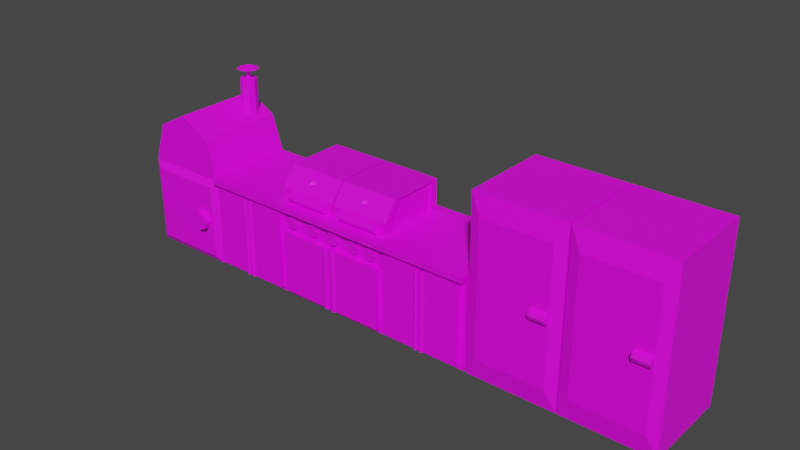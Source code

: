 # Source: kitchenCooker.blend  (saved by Blender 2.80.75; exported with 4.5.12 LTS)
import bpy
from mathutils import Matrix  # noqa: F401  (used for matrix-valued properties, if any)

bpy.ops.wm.read_factory_settings(use_empty=True)
scene = bpy.context.scene
scene.name = 'Scene'

# ---- collections
col_collection = bpy.data.collections.new('Collection'); scene.collection.children.link(col_collection)

# ---- images (referenced by path relative to the original .blend; pixels are not part of the script)
import os
ASSET_DIR = os.environ.get("B2B_ASSET_DIR", "")  # directory of the original .blend (textures are referenced by path, not embedded)
HERE = os.path.dirname(os.path.abspath(__file__))  # packed textures are extracted next to this script under _unpacked/

def load_image(name, relpath, width, height, colorspace="sRGB"):
    """Load a texture the original file referenced (path relative to the .blend, or extracted next to this script)."""
    p = next((c for c in (os.path.join(HERE, relpath), os.path.join(ASSET_DIR, relpath)) if relpath and os.path.exists(c)), "")
    if p:
        img = bpy.data.images.load(p, check_existing=True)
        img.name = name
    else:  # same state as the original file: an image datablock whose file is absent (Cycles renders it pink)
        img = bpy.data.images.new(name, width, height)
        img.source = "FILE"
        img.filepath = "//" + (relpath or name)
    img.colorspace_settings.name = colorspace
    return img
img_imphenziapalette01_png_004 = load_image('ImphenziaPalette01.png.004', 'ImphenziaPalette01.png', 1024, 1024, 'sRGB')
img_imphenziapalette01_png_007 = load_image('ImphenziaPalette01.png.007', 'ImphenziaPalette01.png', 1024, 1024, 'sRGB')
img_imphenziapalette01_png_008 = load_image('ImphenziaPalette01.png.008', 'ImphenziaPalette01.png', 1024, 1024, 'sRGB')
img_imphenziapalette01_png_009 = load_image('ImphenziaPalette01.png.009', 'ImphenziaPalette01.png', 1024, 1024, 'sRGB')
img_imphenziapalette01_png_010 = load_image('ImphenziaPalette01.png.010', 'ImphenziaPalette01.png', 1024, 1024, 'sRGB')

# ---- materials (node trees are filled in below, after node groups)
mat_material_005 = bpy.data.materials.new('Material.005')
mat_material_005.use_transparent_shadow = False
mat_material_005.roughness = 0.5
mat_material_008 = bpy.data.materials.new('Material.008')
mat_material_008.use_transparent_shadow = False
mat_material_008.roughness = 0.5
mat_material_009 = bpy.data.materials.new('Material.009')
mat_material_009.use_transparent_shadow = False
mat_material_009.roughness = 0.5
mat_material_010 = bpy.data.materials.new('Material.010')
mat_material_010.use_transparent_shadow = False
mat_material_010.roughness = 0.5
mat_material_011 = bpy.data.materials.new('Material.011')
mat_material_011.use_transparent_shadow = False
mat_material_011.roughness = 0.5

# ---- material node trees
mat_material_005.use_nodes = True; mat_material_005.node_tree.nodes.clear()
_N = mat_material_005.node_tree.nodes; _L = mat_material_005.node_tree.links
n0 = _N.new('ShaderNodeOutputMaterial'); n0.name = 'Material Output'; n0.location = (380, 180)
n1 = _N.new('ShaderNodeNormalMap'); n1.name = 'Normal Map'; n1.location = (-220, -420)
n1.label = 'Normal/Map'
n1.inputs[0].default_value = 0.14
n2 = _N.new('ShaderNodeTexImage'); n2.name = 'Image Texture'; n2.location = (-220, 480)
n2.image = img_imphenziapalette01_png_004
n2.interpolation = 'Closest'
n3 = _N.new('ShaderNodeBsdfPrincipled'); n3.name = 'Principled BSDF'; n3.location = (80, 180)
n3.distribution = 'GGX'
n3.subsurface_method = 'BURLEY'
n3.inputs[3].default_value = 1.45
n3.inputs[27].default_value = (0.0, 0.0, 0.0, 1.0)
n3.inputs[28].default_value = 1.0
_L.new(n3.outputs[0], n0.inputs[0])
_L.new(n1.outputs[0], n3.inputs[5])
_L.new(n2.outputs[0], n3.inputs[0])
n0.is_active_output = True
mat_material_008.use_nodes = True; mat_material_008.node_tree.nodes.clear()
_N = mat_material_008.node_tree.nodes; _L = mat_material_008.node_tree.links
n0 = _N.new('ShaderNodeOutputMaterial'); n0.name = 'Material Output'; n0.location = (380, 180)
n1 = _N.new('ShaderNodeNormalMap'); n1.name = 'Normal Map'; n1.location = (-220, -420)
n1.label = 'Normal/Map'
n1.inputs[0].default_value = 0.14
n2 = _N.new('ShaderNodeTexImage'); n2.name = 'Image Texture'; n2.location = (-220, 480)
n2.image = img_imphenziapalette01_png_007
n2.interpolation = 'Closest'
n3 = _N.new('ShaderNodeBsdfPrincipled'); n3.name = 'Principled BSDF'; n3.location = (80, 180)
n3.distribution = 'GGX'
n3.subsurface_method = 'BURLEY'
n3.inputs[3].default_value = 1.45
n3.inputs[27].default_value = (0.0, 0.0, 0.0, 1.0)
n3.inputs[28].default_value = 1.0
_L.new(n3.outputs[0], n0.inputs[0])
_L.new(n1.outputs[0], n3.inputs[5])
_L.new(n2.outputs[0], n3.inputs[0])
n0.is_active_output = True
mat_material_009.use_nodes = True; mat_material_009.node_tree.nodes.clear()
_N = mat_material_009.node_tree.nodes; _L = mat_material_009.node_tree.links
n0 = _N.new('ShaderNodeOutputMaterial'); n0.name = 'Material Output'; n0.location = (380, 180)
n1 = _N.new('ShaderNodeNormalMap'); n1.name = 'Normal Map'; n1.location = (-220, -420)
n1.label = 'Normal/Map'
n1.inputs[0].default_value = 0.14
n2 = _N.new('ShaderNodeTexImage'); n2.name = 'Image Texture'; n2.location = (-220, 480)
n2.image = img_imphenziapalette01_png_008
n2.interpolation = 'Closest'
n3 = _N.new('ShaderNodeBsdfPrincipled'); n3.name = 'Principled BSDF'; n3.location = (80, 180)
n3.distribution = 'GGX'
n3.subsurface_method = 'BURLEY'
n3.inputs[3].default_value = 1.45
n3.inputs[27].default_value = (0.0, 0.0, 0.0, 1.0)
n3.inputs[28].default_value = 1.0
_L.new(n3.outputs[0], n0.inputs[0])
_L.new(n1.outputs[0], n3.inputs[5])
_L.new(n2.outputs[0], n3.inputs[0])
n0.is_active_output = True
mat_material_010.use_nodes = True; mat_material_010.node_tree.nodes.clear()
_N = mat_material_010.node_tree.nodes; _L = mat_material_010.node_tree.links
n0 = _N.new('ShaderNodeOutputMaterial'); n0.name = 'Material Output'; n0.location = (380, 180)
n1 = _N.new('ShaderNodeNormalMap'); n1.name = 'Normal Map'; n1.location = (-220, -420)
n1.label = 'Normal/Map'
n1.inputs[0].default_value = 0.14
n2 = _N.new('ShaderNodeTexImage'); n2.name = 'Image Texture'; n2.location = (-220, 480)
n2.image = img_imphenziapalette01_png_009
n2.interpolation = 'Closest'
n3 = _N.new('ShaderNodeBsdfPrincipled'); n3.name = 'Principled BSDF'; n3.location = (80, 180)
n3.distribution = 'GGX'
n3.subsurface_method = 'BURLEY'
n3.inputs[3].default_value = 1.45
n3.inputs[27].default_value = (0.0, 0.0, 0.0, 1.0)
n3.inputs[28].default_value = 1.0
_L.new(n3.outputs[0], n0.inputs[0])
_L.new(n1.outputs[0], n3.inputs[5])
_L.new(n2.outputs[0], n3.inputs[0])
n0.is_active_output = True
mat_material_011.use_nodes = True; mat_material_011.node_tree.nodes.clear()
_N = mat_material_011.node_tree.nodes; _L = mat_material_011.node_tree.links
n0 = _N.new('ShaderNodeOutputMaterial'); n0.name = 'Material Output'; n0.location = (380, 180)
n1 = _N.new('ShaderNodeNormalMap'); n1.name = 'Normal Map'; n1.location = (-220, -420)
n1.label = 'Normal/Map'
n1.inputs[0].default_value = 0.14
n2 = _N.new('ShaderNodeTexImage'); n2.name = 'Image Texture'; n2.location = (-220, 480)
n2.image = img_imphenziapalette01_png_010
n2.interpolation = 'Closest'
n3 = _N.new('ShaderNodeBsdfPrincipled'); n3.name = 'Principled BSDF'; n3.location = (80, 180)
n3.distribution = 'GGX'
n3.subsurface_method = 'BURLEY'
n3.inputs[3].default_value = 1.45
n3.inputs[27].default_value = (0.0, 0.0, 0.0, 1.0)
n3.inputs[28].default_value = 1.0
_L.new(n3.outputs[0], n0.inputs[0])
_L.new(n1.outputs[0], n3.inputs[5])
_L.new(n2.outputs[0], n3.inputs[0])
n0.is_active_output = True

# ---- world
world_world = bpy.data.worlds.new('World'); scene.world = world_world
world_world.use_nodes = True; world_world.node_tree.nodes.clear()
_N = world_world.node_tree.nodes; _L = world_world.node_tree.links
n0 = _N.new('ShaderNodeOutputWorld'); n0.name = 'World Output'; n0.location = (300, 300)
n1 = _N.new('ShaderNodeBackground'); n1.name = 'Background'; n1.location = (10, 300)
n1.inputs[0].default_value = (0.05088, 0.05088, 0.05088, 1.0)
_L.new(n1.outputs[0], n0.inputs[0])
n0.is_active_output = True
world_world.color = (0.05088, 0.05088, 0.05088)
world_world.use_sun_shadow = False
world_world.sun_shadow_jitter_overblur = 0.0

# ---- meshes
me_cube_014 = bpy.data.meshes.new('Cube.014')
me_cube_014.from_pydata([(-0.9059, -1.043, -0.8947), (-0.9059, -1.043, 0.8947), (-0.9059, -0.8119, -0.8947), (-0.9059, -0.8119, 0.8947), (-0.09413, -1.043, -0.8947), (-0.09413, -1.043, 0.8947), (-0.09413, -0.8119, -0.8947), (-0.09413, -0.8119, 0.8947), (-0.06803, -0.9404, -0.9008), (-0.06803, -0.9404, 0.8853), (-0.02765, -0.9617, -0.9008), (-0.02765, -0.9617, 0.8853), (-0.01092, -1.013, -0.9008), (-0.01092, -1.013, 0.8853), (-0.02765, -1.064, -0.9008), (-0.02765, -1.064, 0.8853), (-0.06803, -1.085, -0.9008), (-0.06803, -1.085, 0.8853), (-0.1084, -1.064, -0.9008), (-0.1084, -1.064, 0.8853), (-0.1251, -1.013, -0.9008), (-0.1251, -1.013, 0.8853), (-0.1084, -0.9617, -0.9008), (-0.1084, -0.9617, 0.8853), (0.9059, -1.043, -0.8947), (0.9059, -1.043, 0.8947), (0.9059, -0.8119, -0.8947), (0.9059, -0.8119, 0.8947), (0.09413, -1.043, -0.8947), (0.09413, -1.043, 0.8947), (0.09413, -0.8119, -0.8947), (0.09413, -0.8119, 0.8947), (0.06803, -0.9404, -0.9008), (0.06803, -0.9404, 0.8853), (0.02765, -0.9617, -0.9008), (0.02765, -0.9617, 0.8853), (0.01092, -1.013, -0.9008), (0.01092, -1.013, 0.8853), (0.02765, -1.064, -0.9008), (0.02765, -1.064, 0.8853), (0.06803, -1.085, -0.9008), (0.06803, -1.085, 0.8853), (0.1084, -1.064, -0.9008), (0.1084, -1.064, 0.8853), (0.1251, -1.013, -0.9008), (0.1251, -1.013, 0.8853), (0.1084, -0.9617, -0.9008), (0.1084, -0.9617, 0.8853)], [], [(0, 1, 3, 2), (2, 3, 7, 6), (6, 7, 5, 4), (4, 5, 1, 0), (2, 6, 4, 0), (7, 3, 1, 5), (8, 9, 11, 10), (10, 11, 13, 12), (12, 13, 15, 14), (14, 15, 17, 16), (16, 17, 19, 18), (18, 19, 21, 20), (11, 9, 23, 21, 19, 17, 15, 13), (20, 21, 23, 22), (22, 23, 9, 8), (8, 10, 12, 14, 16, 18, 20, 22), (24, 26, 27, 25), (26, 30, 31, 27), (30, 28, 29, 31), (28, 24, 25, 29), (26, 24, 28, 30), (31, 29, 25, 27), (32, 34, 35, 33), (34, 36, 37, 35), (36, 38, 39, 37), (38, 40, 41, 39), (40, 42, 43, 41), (42, 44, 45, 43), (35, 37, 39, 41, 43, 45, 47, 33), (44, 46, 47, 45), (46, 32, 33, 47), (32, 46, 44, 42, 40, 38, 36, 34)])
_uv = me_cube_014.uv_layers.new(name='UVMap')
_uv.uv.foreach_set('vector', [0.8174, 0.9208, 0.8174, 0.9208, 0.8174, 0.9208, 0.8174, 0.9208, 0.8174, 0.9208, 0.8174, 0.9208, 0.8174, 0.9208, 0.8174, 0.9208, 0.8174, 0.9208, 0.8174, 0.9208, 0.8174, 0.9208, 0.8174, 0.9208, 0.8174, 0.9208, 0.8174, 0.9208, 0.8174, 0.9208, 0.8174, 0.9208, 0.8174, 0.9208, 0.8174, 0.9208, 0.8174, 0.9208, 0.8174, 0.9208, 0.8174, 0.9208, 0.8174, 0.9208, 0.8174, 0.9208, 0.8174, 0.9208, 0.3327, 0.9283, 0.3327, 0.9283, 0.3327, 0.9283, 0.3327, 0.9283, 0.3327, 0.9283, 0.3327, 0.9283, 0.3327, 0.9283, 0.3327, 0.9283, 0.3327, 0.9283, 0.3327, 0.9283, 0.3327, 0.9283, 0.3327, 0.9283, 0.3327, 0.9283, 0.3327, 0.9283, 0.3327, 0.9283, 0.3327, 0.9283, 0.3327, 0.9283, 0.3327, 0.9283, 0.3327, 0.9283, 0.3327, 0.9283, 0.3327, 0.9283, 0.3327, 0.9283, 0.3327, 0.9283, 0.3327, 0.9283, 0.3327, 0.9283, 0.3327, 0.9283, 0.3327, 0.9283, 0.3327, 0.9283, 0.3327, 0.9283, 0.3327, 0.9283, 0.3327, 0.9283, 0.3327, 0.9283, 0.3327, 0.9283, 0.3327, 0.9283, 0.3327, 0.9283, 0.3327, 0.9283, 0.3327, 0.9283, 0.3327, 0.9283, 0.3327, 0.9283, 0.3327, 0.9283, 0.3327, 0.9283, 0.3327, 0.9283, 0.3327, 0.9283, 0.3327, 0.9283, 0.3327, 0.9283, 0.3327, 0.9283, 0.3327, 0.9283, 0.3327, 0.9283, 0.8174, 0.9208, 0.8174, 0.9208, 0.8174, 0.9208, 0.8174, 0.9208, 0.8174, 0.9208, 0.8174, 0.9208, 0.8174, 0.9208, 0.8174, 0.9208, 0.8174, 0.9208, 0.8174, 0.9208, 0.8174, 0.9208, 0.8174, 0.9208, 0.8174, 0.9208, 0.8174, 0.9208, 0.8174, 0.9208, 0.8174, 0.9208, 0.8174, 0.9208, 0.8174, 0.9208, 0.8174, 0.9208, 0.8174, 0.9208, 0.8174, 0.9208, 0.8174, 0.9208, 0.8174, 0.9208, 0.8174, 0.9208, 0.3327, 0.9283, 0.3327, 0.9283, 0.3327, 0.9283, 0.3327, 0.9283, 0.3327, 0.9283, 0.3327, 0.9283, 0.3327, 0.9283, 0.3327, 0.9283, 0.3327, 0.9283, 0.3327, 0.9283, 0.3327, 0.9283, 0.3327, 0.9283, 0.3327, 0.9283, 0.3327, 0.9283, 0.3327, 0.9283, 0.3327, 0.9283, 0.3327, 0.9283, 0.3327, 0.9283, 0.3327, 0.9283, 0.3327, 0.9283, 0.3327, 0.9283, 0.3327, 0.9283, 0.3327, 0.9283, 0.3327, 0.9283, 0.3327, 0.9283, 0.3327, 0.9283, 0.3327, 0.9283, 0.3327, 0.9283, 0.3327, 0.9283, 0.3327, 0.9283, 0.3327, 0.9283, 0.3327, 0.9283, 0.3327, 0.9283, 0.3327, 0.9283, 0.3327, 0.9283, 0.3327, 0.9283, 0.3327, 0.9283, 0.3327, 0.9283, 0.3327, 0.9283, 0.3327, 0.9283, 0.3327, 0.9283, 0.3327, 0.9283, 0.3327, 0.9283, 0.3327, 0.9283, 0.3327, 0.9283, 0.3327, 0.9283, 0.3327, 0.9283, 0.3327, 0.9283])
me_cube_014.materials.append(mat_material_005)
me_cube_014.use_remesh_preserve_volume = False
me_cube_014.use_remesh_preserve_attributes = False
me_cube_014.use_mirror_vertex_groups = False
me_cube_014.update()
me_cube_017 = bpy.data.meshes.new('Cube.017')
me_cube_017.from_pydata([(2.095, -0.5057, 1.155), (2.095, -0.5057, 2.166), (2.095, 0.5057, 1.155), (2.095, 0.5057, 2.166), (3.107, -0.5057, 1.155), (3.107, -0.5057, 2.166), (3.107, 0.5057, 1.155), (3.107, 0.5057, 2.166), (2.095, -0.3117, 3.69), (2.095, 0.5057, 3.69), (3.107, 0.5057, 3.69), (3.107, -0.3117, 3.69), (3.03, -0.4335, 1.661), (2.172, -0.4335, 1.661), (3.03, -0.4547, 1.95), (2.172, -0.4547, 1.95), (3.03, -0.5057, 2.07), (2.172, -0.5057, 2.07), (3.03, -0.5567, 1.95), (2.172, -0.5567, 1.95), (3.03, -0.5779, 1.661), (2.172, -0.5779, 1.661), (3.03, -0.5567, 1.371), (2.172, -0.5567, 1.371), (3.03, -0.5057, 1.251), (2.172, -0.5057, 1.251), (3.03, -0.4547, 1.371), (2.172, -0.4547, 1.371), (2.601, -0.3524, 2.928), (2.601, -0.3689, 2.702), (2.657, -0.4087, 3.154), (2.681, -0.4087, 2.928), (2.657, -0.4087, 2.702), (2.601, -0.4087, 3.248), (2.601, -0.4485, 3.154), (2.601, -0.465, 2.928), (2.601, -0.4485, 2.702), (2.601, -0.4087, 2.608), (2.545, -0.4087, 3.154), (2.521, -0.4087, 2.928), (2.545, -0.4087, 2.702), (2.601, -0.3689, 3.154), (2.006, 0.4003, 1.26), (2.006, -0.4003, 1.26), (2.006, -0.4003, 2.16), (2.006, 0.5057, 2.166), (3.196, 0.4003, 2.166), (3.196, 0.4003, 1.26), (3.196, -0.4003, 1.26), (3.196, -0.4003, 2.16), (2.006, -0.2189, 3.584), (2.006, 0.4003, 3.584), (3.196, 0.4003, 3.584), (3.196, -0.2189, 3.584), (2.006, 0.5057, 1.155), (2.006, -0.5057, 1.155), (2.006, -0.5057, 2.166), (2.006, 0.4003, 2.166), (3.196, 0.5057, 2.166), (3.196, 0.5057, 1.155), (3.196, -0.5057, 1.155), (3.196, -0.5057, 2.166), (2.006, -0.3117, 3.69), (2.006, 0.5057, 3.69), (3.196, 0.5057, 3.69), (3.196, -0.3117, 3.69), (2.051, -0.4003, 2.16), (2.051, 0.4003, 2.166), (3.151, 0.4003, 2.166), (3.151, -0.4003, 2.16), (2.051, 0.4003, 1.26), (2.051, -0.4003, 1.26), (3.151, 0.4003, 1.26), (3.151, -0.4003, 1.26), (2.051, -0.2189, 3.584), (2.051, 0.4003, 3.584), (3.151, 0.4003, 3.584), (3.151, -0.2189, 3.584), (-0.9172, -0.5839, -6.421), (-0.9172, -0.5839, 0.7303), (-0.9172, 0.6296, -6.421), (-0.9172, 0.6296, 0.7303), (5.037, -0.5839, -6.421), (5.037, -0.5839, 0.7303), (5.037, 0.6296, -6.421), (5.037, 0.6296, 0.7303), (-0.9172, -0.6296, 1.155), (-0.9172, 0.6296, 1.155), (5.037, 0.6296, 1.155), (5.037, -0.6296, 1.155), (5.037, -0.6961, 0.7303), (-0.9172, -0.6961, 0.7303), (5.037, -0.6961, 1.155), (-0.9172, -0.6961, 1.155), (2.969, -0.5839, 0.3535), (2.969, -0.6267, 0.3535), (3.063, -0.5839, 0.1968), (3.063, -0.6267, 0.1968), (3.102, -0.5839, -0.1813), (3.102, -0.6267, -0.1813), (3.063, -0.5839, -0.5595), (3.063, -0.6267, -0.5595), (2.969, -0.5839, -0.7161), (2.969, -0.6267, -0.7161), (2.875, -0.5839, -0.5595), (2.875, -0.6267, -0.5595), (2.836, -0.5839, -0.1813), (2.836, -0.6267, -0.1813), (2.875, -0.5839, 0.1968), (2.875, -0.6267, 0.1968), (2.567, -0.5839, 0.3535), (2.567, -0.6267, 0.3535), (2.661, -0.5839, 0.1968), (2.661, -0.6267, 0.1968), (2.7, -0.5839, -0.1813), (2.7, -0.6267, -0.1813), (2.661, -0.5839, -0.5595), (2.661, -0.6267, -0.5595), (2.567, -0.5839, -0.7161), (2.567, -0.6267, -0.7161), (2.473, -0.5839, -0.5595), (2.473, -0.6267, -0.5595), (2.434, -0.5839, -0.1813), (2.434, -0.6267, -0.1813), (2.473, -0.5839, 0.1968), (2.473, -0.6267, 0.1968), (2.081, -0.5839, 0.3535), (2.081, -0.6267, 0.3535), (2.176, -0.5839, 0.1968), (2.176, -0.6267, 0.1968), (2.215, -0.5839, -0.1813), (2.215, -0.6267, -0.1813), (2.176, -0.5839, -0.5595), (2.176, -0.6267, -0.5595), (2.081, -0.5839, -0.7161), (2.081, -0.6267, -0.7161), (1.987, -0.5839, -0.5595), (1.987, -0.6267, -0.5595), (1.948, -0.5839, -0.1813), (1.948, -0.6267, -0.1813), (1.987, -0.5839, 0.1968), (1.987, -0.6267, 0.1968), (1.586, -0.5839, 0.3535), (1.586, -0.6267, 0.3535), (1.68, -0.5839, 0.1968), (1.68, -0.6267, 0.1968), (1.719, -0.5839, -0.1813), (1.719, -0.6267, -0.1813), (1.68, -0.5839, -0.5595), (1.68, -0.6267, -0.5595), (1.586, -0.5839, -0.7161), (1.586, -0.6267, -0.7161), (1.492, -0.5839, -0.5595), (1.492, -0.6267, -0.5595), (1.453, -0.5839, -0.1813), (1.453, -0.6267, -0.1813), (1.492, -0.5839, 0.1968), (1.492, -0.6267, 0.1968), (1.1, -0.5839, 0.3535), (1.1, -0.6267, 0.3535), (1.194, -0.5839, 0.1968), (1.194, -0.6267, 0.1968), (1.233, -0.5839, -0.1813), (1.233, -0.6267, -0.1813), (1.194, -0.5839, -0.5595), (1.194, -0.6267, -0.5595), (1.1, -0.5839, -0.7161), (1.1, -0.6267, -0.7161), (1.006, -0.5839, -0.5595), (1.006, -0.6267, -0.5595), (0.9669, -0.5839, -0.1813), (0.9669, -0.6267, -0.1813), (1.006, -0.5839, 0.1968), (1.006, -0.6267, 0.1968), (-2.553, -0.6688, -5.848), (-2.553, -0.6688, 0.1572), (-2.695, 0.6524, -6.421), (-2.695, 0.6524, 0.7303), (-1.057, -0.6688, -5.848), (-1.057, -0.6688, 0.1572), (-0.9142, 0.6524, -6.421), (-0.9142, 0.6524, 0.7303), (-2.695, -0.6068, -6.421), (-2.695, -0.6068, 0.7303), (-0.9142, -0.6068, 0.7303), (-0.9142, -0.6068, -6.421), (-0.9172, -0.5839, 0.7303), (-0.9172, 0.6296, 0.7303), (-2.695, 0.6524, 0.7303), (-0.9142, 0.6524, 0.7303), (-2.695, -0.6068, 0.7303), (-0.9142, -0.6068, 0.7303), (-1.805, 0.6524, 5.292), (-1.805, -0.6068, 5.292), (-1.175, 0.6524, 3.956), (-1.175, -0.6068, 3.956), (-0.9142, 0.6524, 0.7303), (-0.9142, -0.6068, 0.7303), (-2.695, 0.6524, 0.7303), (-2.695, -0.6068, 0.7303), (-2.435, 0.6524, 3.956), (-2.435, -0.6068, 3.956), (-2.435, 0.6524, 0.7303), (-1.175, 0.6524, 0.7303), (-1.436, 0.6524, 0.7303), (-1.805, -0.6068, 0.7303), (-0.9172, 0.6296, 0.7681), (-0.9172, 0.6296, 0.6925), (-0.9172, -0.5839, 0.6925), (-0.9172, -0.5871, 0.7681), (-0.9172, -0.6068, 0.7681), (-0.9172, -0.6068, 0.7303), (-0.9142, 0.6296, 0.7303), (-0.9142, -0.5839, 0.7303), (-0.9142, -0.5839, 0.7303), (-1.466, 0.545, 4.169), (-1.466, 0.455, 7.151), (-1.348, 0.5103, 4.169), (-1.438, 0.4467, 7.151), (-1.299, 0.4266, 4.169), (-1.426, 0.4266, 7.151), (-1.348, 0.3428, 4.169), (-1.438, 0.4064, 7.151), (-1.466, 0.3081, 4.169), (-1.466, 0.3981, 7.151), (-1.585, 0.3428, 4.169), (-1.495, 0.4064, 7.151), (-1.634, 0.4266, 4.169), (-1.506, 0.4266, 7.151), (-1.585, 0.5103, 4.169), (-1.495, 0.4467, 7.151), (-1.348, 0.5103, 7.151), (-1.466, 0.545, 7.151), (-1.299, 0.4266, 7.151), (-1.348, 0.3428, 7.151), (-1.466, 0.3081, 7.151), (-1.585, 0.3428, 7.151), (-1.634, 0.4266, 7.151), (-1.585, 0.5103, 7.151), (-1.438, 0.4467, 7.774), (-1.466, 0.455, 7.774), (-1.426, 0.4266, 7.774), (-1.438, 0.4064, 7.774), (-1.466, 0.3981, 7.774), (-1.495, 0.4064, 7.774), (-1.506, 0.4266, 7.774), (-1.495, 0.4467, 7.774), (-1.308, 0.5387, 7.939), (-1.466, 0.5852, 7.939), (-1.242, 0.4266, 7.939), (-1.308, 0.3144, 7.939), (-1.466, 0.268, 7.939), (-1.625, 0.3144, 7.939), (-1.691, 0.4266, 7.939), (-1.625, 0.5387, 7.939), (-1.466, 0.4266, 8.259), (-1.466, 0.4266, 8.259), (-1.466, 0.4266, 8.259), (-1.466, 0.4266, 8.259), (-1.466, 0.4266, 8.259), (-1.466, 0.4266, 8.259), (-1.466, 0.4266, 8.259), (-1.466, 0.4266, 8.259), (-1.312, -0.6688, -2.082), (-1.312, -0.7598, -2.082), (-1.178, -0.6688, -2.306), (-1.178, -0.7598, -2.306), (-1.122, -0.6688, -2.845), (-1.122, -0.7598, -2.845), (-1.178, -0.6688, -3.385), (-1.178, -0.7598, -3.385), (-1.312, -0.6688, -3.609), (-1.312, -0.7598, -3.609), (-1.447, -0.6688, -3.385), (-1.447, -0.7598, -3.385), (-1.502, -0.6688, -2.845), (-1.502, -0.7598, -2.845), (-1.447, -0.6688, -2.306), (-1.447, -0.7598, -2.306), (0.8686, -0.5057, 1.155), (0.8686, -0.5057, 2.166), (0.8686, 0.5057, 1.155), (0.8686, 0.5057, 2.166), (1.88, -0.5057, 1.155), (1.88, -0.5057, 2.166), (1.88, 0.5057, 1.155), (1.88, 0.5057, 2.166), (0.8686, -0.3117, 3.69), (0.8686, 0.5057, 3.69), (1.88, 0.5057, 3.69), (1.88, -0.3117, 3.69), (1.804, -0.4335, 1.661), (0.945, -0.4335, 1.661), (1.804, -0.4547, 1.95), (0.945, -0.4547, 1.95), (1.804, -0.5057, 2.07), (0.945, -0.5057, 2.07), (1.804, -0.5567, 1.95), (0.945, -0.5567, 1.95), (1.804, -0.5779, 1.661), (0.945, -0.5779, 1.661), (1.804, -0.5567, 1.371), (0.945, -0.5567, 1.371), (1.804, -0.5057, 1.251), (0.945, -0.5057, 1.251), (1.804, -0.4547, 1.371), (0.945, -0.4547, 1.371), (1.374, -0.3524, 2.928), (1.374, -0.3689, 2.702), (1.431, -0.4087, 3.154), (1.454, -0.4087, 2.928), (1.431, -0.4087, 2.702), (1.374, -0.4087, 3.248), (1.374, -0.4485, 3.154), (1.374, -0.465, 2.928), (1.374, -0.4485, 2.702), (1.374, -0.4087, 2.608), (1.318, -0.4087, 3.154), (1.295, -0.4087, 2.928), (1.318, -0.4087, 2.702), (1.374, -0.3689, 3.154), (0.7791, 0.4003, 1.26), (0.7791, -0.4003, 1.26), (0.7791, -0.4003, 2.16), (0.7791, 0.5057, 2.166), (1.97, 0.4003, 2.166), (1.97, 0.4003, 1.26), (1.97, -0.4003, 1.26), (1.97, -0.4003, 2.16), (0.7791, -0.2189, 3.584), (0.7791, 0.4003, 3.584), (1.97, 0.4003, 3.584), (1.97, -0.2189, 3.584), (0.7791, 0.5057, 1.155), (0.7791, -0.5057, 1.155), (0.7791, -0.5057, 2.166), (0.7791, 0.4003, 2.166), (1.97, 0.5057, 2.166), (1.97, 0.5057, 1.155), (1.97, -0.5057, 1.155), (1.97, -0.5057, 2.166), (0.7791, -0.3117, 3.69), (0.7791, 0.5057, 3.69), (1.97, 0.5057, 3.69), (1.97, -0.3117, 3.69), (0.8242, -0.4003, 2.16), (0.8242, 0.4003, 2.166), (1.924, 0.4003, 2.166), (1.924, -0.4003, 2.16), (0.8242, 0.4003, 1.26), (0.8242, -0.4003, 1.26), (1.924, 0.4003, 1.26), (1.924, -0.4003, 1.26), (0.8242, -0.2189, 3.584), (0.8242, 0.4003, 3.584), (1.924, 0.4003, 3.584), (1.924, -0.2189, 3.584)], [(189, 203), (188, 202), (191, 205), (190, 205)], [(10, 11, 65, 64), (2, 3, 7, 6), (4, 6, 59, 60), (4, 5, 1, 0), (2, 6, 4, 0), (2, 0, 55, 54), (10, 9, 8, 11), (11, 5, 61, 65), (1, 5, 11, 8), (7, 3, 9, 10), (12, 13, 15, 14), (14, 15, 17, 16), (16, 17, 19, 18), (18, 19, 21, 20), (20, 21, 23, 22), (22, 23, 25, 24), (15, 13, 27, 25, 23, 21, 19, 17), (24, 25, 27, 26), (26, 27, 13, 12), (12, 14, 16, 18, 20, 22, 24, 26), (29, 28, 31, 32), (41, 33, 30), (37, 29, 32), (28, 41, 30, 31), (32, 31, 35, 36), (30, 33, 34), (37, 32, 36), (31, 30, 34, 35), (36, 35, 39, 40), (34, 33, 38), (37, 36, 40), (35, 34, 38, 39), (40, 39, 28, 29), (38, 33, 41), (37, 40, 29), (39, 38, 41, 28), (42, 43, 71, 70), (44, 50, 74, 66), (47, 46, 68, 72), (50, 51, 75, 74), (1, 8, 62, 56), (0, 1, 56, 55), (8, 9, 63, 62), (9, 3, 45, 63), (5, 4, 60, 61), (7, 10, 64, 58), (6, 7, 58, 59), (3, 2, 54, 45), (43, 42, 54, 55), (44, 43, 55, 56), (42, 57, 45, 54), (46, 47, 59, 58), (47, 48, 60, 59), (48, 49, 61, 60), (51, 50, 62, 63), (53, 52, 64, 65), (52, 46, 58, 64), (49, 53, 65, 61), (50, 44, 56, 62), (57, 51, 63, 45), (71, 66, 67, 70), (72, 68, 69, 73), (69, 68, 76, 77), (67, 66, 74, 75), (52, 53, 77, 76), (48, 47, 72, 73), (51, 57, 67, 75), (43, 44, 66, 71), (46, 52, 76, 68), (49, 48, 73, 69), (57, 42, 70, 67), (53, 49, 69, 77), (78, 79, 81, 80), (80, 81, 85, 84), (84, 85, 83, 82), (82, 83, 79, 78), (80, 84, 82, 78), (83, 85, 88, 89), (88, 87, 86, 89), (81, 79, 86, 87), (83, 89, 92, 90), (85, 81, 87, 88), (91, 90, 92, 93), (89, 86, 93, 92), (79, 83, 90, 91), (86, 79, 91, 93), (94, 95, 97, 96), (96, 97, 99, 98), (98, 99, 101, 100), (100, 101, 103, 102), (102, 103, 105, 104), (104, 105, 107, 106), (97, 95, 109, 107, 105, 103, 101, 99), (106, 107, 109, 108), (108, 109, 95, 94), (94, 96, 98, 100, 102, 104, 106, 108), (110, 111, 113, 112), (112, 113, 115, 114), (114, 115, 117, 116), (116, 117, 119, 118), (118, 119, 121, 120), (120, 121, 123, 122), (113, 111, 125, 123, 121, 119, 117, 115), (122, 123, 125, 124), (124, 125, 111, 110), (110, 112, 114, 116, 118, 120, 122, 124), (126, 127, 129, 128), (128, 129, 131, 130), (130, 131, 133, 132), (132, 133, 135, 134), (134, 135, 137, 136), (136, 137, 139, 138), (129, 127, 141, 139, 137, 135, 133, 131), (138, 139, 141, 140), (140, 141, 127, 126), (126, 128, 130, 132, 134, 136, 138, 140), (142, 143, 145, 144), (144, 145, 147, 146), (146, 147, 149, 148), (148, 149, 151, 150), (150, 151, 153, 152), (152, 153, 155, 154), (145, 143, 157, 155, 153, 151, 149, 147), (154, 155, 157, 156), (156, 157, 143, 142), (142, 144, 146, 148, 150, 152, 154, 156), (158, 159, 161, 160), (160, 161, 163, 162), (162, 163, 165, 164), (164, 165, 167, 166), (166, 167, 169, 168), (168, 169, 171, 170), (161, 159, 173, 171, 169, 167, 165, 163), (170, 171, 173, 172), (172, 173, 159, 158), (158, 160, 162, 164, 166, 168, 170, 172), (182, 183, 177, 176), (176, 177, 181, 180), (180, 181, 184, 185), (178, 179, 175, 174), (176, 180, 185, 182), (181, 177, 183, 184), (174, 175, 183, 182), (179, 178, 185, 184), (178, 174, 182, 185), (175, 179, 184, 183), (187, 206, 209, 186), (186, 211, 197, 213), (192, 193, 195, 194), (194, 195, 210, 197, 214, 196), (195, 193, 201, 199, 205, 197, 211, 210), (198, 199, 201, 200), (200, 201, 193, 192), (192, 194, 196, 203, 204, 202, 198, 200), (208, 186, 213), (206, 187, 212), (210, 211, 197), (207, 187, 186, 208), (211, 186, 209, 210), (212, 187, 207), (215, 232, 231, 217), (217, 231, 233, 219), (219, 233, 234, 221), (221, 234, 235, 223), (223, 235, 236, 225), (225, 236, 237, 227), (216, 230, 246, 240), (227, 237, 238, 229), (229, 238, 232, 215), (215, 217, 219, 221, 223, 225, 227, 229), (216, 218, 231, 232), (218, 220, 233, 231), (220, 222, 234, 233), (222, 224, 235, 234), (224, 226, 236, 235), (226, 228, 237, 236), (228, 230, 238, 237), (230, 216, 232, 238), (244, 243, 251, 252), (228, 226, 244, 245), (224, 222, 242, 243), (220, 218, 239, 241), (230, 228, 245, 246), (226, 224, 243, 244), (222, 220, 241, 242), (218, 216, 240, 239), (254, 253, 261, 262), (242, 241, 249, 250), (239, 240, 248, 247), (240, 246, 254, 248), (245, 244, 252, 253), (243, 242, 250, 251), (241, 239, 247, 249), (246, 245, 253, 254), (255, 256, 262, 261, 260, 259, 258, 257), (252, 251, 259, 260), (250, 249, 257, 258), (247, 248, 256, 255), (248, 254, 262, 256), (253, 252, 260, 261), (251, 250, 258, 259), (249, 247, 255, 257), (263, 264, 266, 265), (265, 266, 268, 267), (267, 268, 270, 269), (269, 270, 272, 271), (271, 272, 274, 273), (273, 274, 276, 275), (266, 264, 278, 276, 274, 272, 270, 268), (275, 276, 278, 277), (277, 278, 264, 263), (263, 265, 267, 269, 271, 273, 275, 277), (289, 290, 344, 343), (281, 282, 286, 285), (283, 285, 338, 339), (283, 284, 280, 279), (281, 285, 283, 279), (281, 279, 334, 333), (289, 288, 287, 290), (290, 284, 340, 344), (280, 284, 290, 287), (286, 282, 288, 289), (291, 292, 294, 293), (293, 294, 296, 295), (295, 296, 298, 297), (297, 298, 300, 299), (299, 300, 302, 301), (301, 302, 304, 303), (294, 292, 306, 304, 302, 300, 298, 296), (303, 304, 306, 305), (305, 306, 292, 291), (291, 293, 295, 297, 299, 301, 303, 305), (308, 307, 310, 311), (320, 312, 309), (316, 308, 311), (307, 320, 309, 310), (311, 310, 314, 315), (309, 312, 313), (316, 311, 315), (310, 309, 313, 314), (315, 314, 318, 319), (313, 312, 317), (316, 315, 319), (314, 313, 317, 318), (319, 318, 307, 308), (317, 312, 320), (316, 319, 308), (318, 317, 320, 307), (321, 322, 350, 349), (323, 329, 353, 345), (326, 325, 347, 351), (329, 330, 354, 353), (280, 287, 341, 335), (279, 280, 335, 334), (287, 288, 342, 341), (288, 282, 324, 342), (284, 283, 339, 340), (286, 289, 343, 337), (285, 286, 337, 338), (282, 281, 333, 324), (322, 321, 333, 334), (323, 322, 334, 335), (321, 336, 324, 333), (325, 326, 338, 337), (326, 327, 339, 338), (327, 328, 340, 339), (330, 329, 341, 342), (332, 331, 343, 344), (331, 325, 337, 343), (328, 332, 344, 340), (329, 323, 335, 341), (336, 330, 342, 324), (350, 345, 346, 349), (351, 347, 348, 352), (348, 347, 355, 356), (346, 345, 353, 354), (331, 332, 356, 355), (327, 326, 351, 352), (330, 336, 346, 354), (322, 323, 345, 350), (325, 331, 355, 347), (328, 327, 352, 348), (336, 321, 349, 346), (332, 328, 348, 356)])
me_cube_017.polygons.foreach_set('material_index', [0, 0, 0, 0, 0, 0, 0, 0, 0, 0, 0, 0, 0, 0, 0, 0, 0, 0, 0, 0, 0, 0, 0, 0, 0, 0, 0, 0, 0, 0, 0, 0, 0, 0, 0, 0, 0, 0, 0, 0, 0, 0, 0, 0, 0, 0, 0, 0, 0, 0, 0, 0, 0, 0, 0, 0, 0, 0, 0, 0, 0, 0, 0, 0, 0, 0, 0, 0, 0, 0, 0, 0, 1, 1, 1, 1, 1, 1, 1, 1, 1, 1, 1, 1, 1, 1, 1, 1, 1, 1, 1, 1, 1, 1, 1, 1, 1, 1, 1, 1, 1, 1, 1, 1, 1, 1, 1, 1, 1, 1, 1, 1, 1, 1, 1, 1, 1, 1, 1, 1, 1, 1, 1, 1, 1, 1, 1, 1, 1, 1, 1, 1, 1, 1, 1, 1, 1, 1, 1, 1, 1, 1, 1, 1, 1, 1, 1, 1, 1, 1, 1, 1, 1, 1, 1, 1, 1, 1, 1, 1, 1, 1, 1, 1, 1, 1, 1, 1, 1, 1, 1, 1, 1, 1, 1, 1, 1, 1, 1, 1, 1, 1, 1, 1, 1, 1, 1, 1, 1, 1, 1, 1, 1, 1, 1, 1, 1, 1, 1, 1, 1, 1, 1, 1, 1, 1, 1, 1, 1, 1, 1, 1, 1, 1, 1, 1, 1, 1, 1, 1, 1, 1, 1, 1, 1, 1, 1, 1, 1, 1, 1, 1, 1, 1, 1, 1, 1, 1, 1, 1, 1, 1, 1, 1, 1, 1, 1, 1, 1, 1, 1, 1, 1, 1, 1, 1, 1, 1, 1, 1, 1, 1, 1, 1, 1, 1, 1, 1, 1, 1, 1, 1, 1, 1, 1, 1, 1, 1, 1, 1, 1, 1, 1, 1])
_uv = me_cube_017.uv_layers.new(name='UVMap')
_uv.uv.foreach_set('vector', [0.08905, 0.9233, 0.08905, 0.9233, 0.08905, 0.9233, 0.08905, 0.9233, 0.938, 0.9257, 0.938, 0.9257, 0.938, 0.9257, 0.938, 0.9257, 0.938, 0.9257, 0.938, 0.9257, 0.938, 0.9257, 0.938, 0.9257, 0.938, 0.9257, 0.938, 0.9257, 0.938, 0.9257, 0.938, 0.9257, 0.938, 0.9257, 0.938, 0.9257, 0.938, 0.9257, 0.938, 0.9257, 0.938, 0.9257, 0.938, 0.9257, 0.938, 0.9257, 0.938, 0.9257, 0.938, 0.9257, 0.938, 0.9257, 0.938, 0.9257, 0.938, 0.9257, 0.08905, 0.9233, 0.08905, 0.9233, 0.08905, 0.9233, 0.08905, 0.9233, 0.938, 0.9257, 0.938, 0.9257, 0.938, 0.9257, 0.938, 0.9257, 0.938, 0.9257, 0.938, 0.9257, 0.938, 0.9257, 0.938, 0.9257, 0.313, 0.943, 0.313, 0.943, 0.313, 0.943, 0.313, 0.943, 0.313, 0.943, 0.313, 0.943, 0.313, 0.943, 0.313, 0.943, 0.313, 0.943, 0.313, 0.943, 0.313, 0.943, 0.313, 0.943, 0.313, 0.943, 0.313, 0.943, 0.313, 0.943, 0.313, 0.943, 0.313, 0.943, 0.313, 0.943, 0.313, 0.943, 0.313, 0.943, 0.313, 0.943, 0.313, 0.943, 0.313, 0.943, 0.313, 0.943, 0.313, 0.943, 0.313, 0.943, 0.313, 0.943, 0.313, 0.943, 0.313, 0.943, 0.313, 0.943, 0.313, 0.943, 0.313, 0.943, 0.313, 0.943, 0.313, 0.943, 0.313, 0.943, 0.313, 0.943, 0.313, 0.943, 0.313, 0.943, 0.313, 0.943, 0.313, 0.943, 0.313, 0.943, 0.313, 0.943, 0.313, 0.943, 0.313, 0.943, 0.313, 0.943, 0.313, 0.943, 0.313, 0.943, 0.313, 0.943, 0.07675, 0.9282, 0.07675, 0.9282, 0.07675, 0.9282, 0.07675, 0.9282, 0.07675, 0.9282, 0.07675, 0.9282, 0.07675, 0.9282, 0.07675, 0.9282, 0.07675, 0.9282, 0.07675, 0.9282, 0.07675, 0.9282, 0.07675, 0.9282, 0.07675, 0.9282, 0.07675, 0.9282, 0.07675, 0.9282, 0.07675, 0.9282, 0.07675, 0.9282, 0.07675, 0.9282, 0.07675, 0.9282, 0.07675, 0.9282, 0.07675, 0.9282, 0.07675, 0.9282, 0.07675, 0.9282, 0.07675, 0.9282, 0.07675, 0.9282, 0.07675, 0.9282, 0.07675, 0.9282, 0.07675, 0.9282, 0.07675, 0.9282, 0.07675, 0.9282, 0.07675, 0.9282, 0.07675, 0.9282, 0.07675, 0.9282, 0.07675, 0.9282, 0.07675, 0.9282, 0.07675, 0.9282, 0.07675, 0.9282, 0.07675, 0.9282, 0.07675, 0.9282, 0.07675, 0.9282, 0.07675, 0.9282, 0.07675, 0.9282, 0.07675, 0.9282, 0.07675, 0.9282, 0.07675, 0.9282, 0.07675, 0.9282, 0.07675, 0.9282, 0.07675, 0.9282, 0.07675, 0.9282, 0.07675, 0.9282, 0.07675, 0.9282, 0.07675, 0.9282, 0.07675, 0.9282, 0.07675, 0.9282, 0.07675, 0.9282, 0.07675, 0.9282, 0.08905, 0.9233, 0.08905, 0.9233, 0.08905, 0.9233, 0.08905, 0.9233, 0.938, 0.9257, 0.938, 0.9257, 0.938, 0.9257, 0.938, 0.9257, 0.08905, 0.9233, 0.08905, 0.9233, 0.08905, 0.9233, 0.08905, 0.9233, 0.08905, 0.9233, 0.08905, 0.9233, 0.08905, 0.9233, 0.08905, 0.9233, 0.08905, 0.9233, 0.08905, 0.9233, 0.08905, 0.9233, 0.08905, 0.9233, 0.08905, 0.9233, 0.08905, 0.9233, 0.08905, 0.9233, 0.08905, 0.9233, 0.08905, 0.9233, 0.08905, 0.9233, 0.08905, 0.9233, 0.08905, 0.9233, 0.938, 0.9257, 0.938, 0.9257, 0.938, 0.9257, 0.938, 0.9257, 0.08905, 0.9233, 0.08905, 0.9233, 0.08905, 0.9233, 0.08905, 0.9233, 0.938, 0.9257, 0.938, 0.9257, 0.938, 0.9257, 0.938, 0.9257, 0.938, 0.9257, 0.938, 0.9257, 0.938, 0.9257, 0.938, 0.9257, 0.938, 0.9257, 0.938, 0.9257, 0.938, 0.9257, 0.938, 0.9257, 0.08905, 0.9233, 0.08905, 0.9233, 0.08905, 0.9233, 0.08905, 0.9233, 0.08905, 0.9233, 0.08905, 0.9233, 0.08905, 0.9233, 0.08905, 0.9233, 0.08905, 0.9233, 0.08905, 0.9233, 0.08905, 0.9233, 0.08905, 0.9233, 0.08905, 0.9233, 0.08905, 0.9233, 0.08905, 0.9233, 0.08905, 0.9233, 0.08905, 0.9233, 0.08905, 0.9233, 0.08905, 0.9233, 0.08905, 0.9233, 0.08905, 0.9233, 0.08905, 0.9233, 0.08905, 0.9233, 0.08905, 0.9233, 0.08905, 0.9233, 0.08905, 0.9233, 0.08905, 0.9233, 0.08905, 0.9233, 0.08905, 0.9233, 0.08905, 0.9233, 0.08905, 0.9233, 0.08905, 0.9233, 0.08905, 0.9233, 0.08905, 0.9233, 0.08905, 0.9233, 0.08905, 0.9233, 0.08905, 0.9233, 0.08905, 0.9233, 0.08905, 0.9233, 0.08905, 0.9233, 0.08905, 0.9233, 0.08905, 0.9233, 0.08905, 0.9233, 0.08905, 0.9233, 0.08905, 0.9233, 0.08905, 0.9233, 0.08905, 0.9233, 0.08905, 0.9233, 0.938, 0.9257, 0.938, 0.9257, 0.938, 0.9257, 0.938, 0.9257, 0.938, 0.9257, 0.938, 0.9257, 0.938, 0.9257, 0.938, 0.9257, 0.938, 0.9257, 0.938, 0.9257, 0.938, 0.9257, 0.938, 0.9257, 0.938, 0.9257, 0.938, 0.9257, 0.938, 0.9257, 0.938, 0.9257, 0.08905, 0.9233, 0.08905, 0.9233, 0.08905, 0.9233, 0.08905, 0.9233, 0.08905, 0.9233, 0.08905, 0.9233, 0.08905, 0.9233, 0.08905, 0.9233, 0.08905, 0.9233, 0.08905, 0.9233, 0.08905, 0.9233, 0.08905, 0.9233, 0.938, 0.9257, 0.938, 0.9257, 0.938, 0.9257, 0.938, 0.9257, 0.08905, 0.9233, 0.08905, 0.9233, 0.08905, 0.9233, 0.08905, 0.9233, 0.08905, 0.9233, 0.08905, 0.9233, 0.08905, 0.9233, 0.08905, 0.9233, 0.08905, 0.9233, 0.08905, 0.9233, 0.08905, 0.9233, 0.08905, 0.9233, 0.08905, 0.9233, 0.08905, 0.9233, 0.08905, 0.9233, 0.08905, 0.9233, 0.5714, 0.9233, 0.5714, 0.9233, 0.5714, 0.9233, 0.5714, 0.9233, 0.5714, 0.9233, 0.5714, 0.9233, 0.5714, 0.9233, 0.5714, 0.9233, 0.5714, 0.9233, 0.5714, 0.9233, 0.5714, 0.9233, 0.5714, 0.9233, 0.5714, 0.9233, 0.5714, 0.9233, 0.5714, 0.9233, 0.5714, 0.9233, 0.5714, 0.9233, 0.5714, 0.9233, 0.5714, 0.9233, 0.5714, 0.9233, 0.5714, 0.9233, 0.5714, 0.9233, 0.5714, 0.9233, 0.5714, 0.9233, 0.5714, 0.9233, 0.5714, 0.9233, 0.5714, 0.9233, 0.5714, 0.9233, 0.5714, 0.9233, 0.5714, 0.9233, 0.5714, 0.9233, 0.5714, 0.9233, 0.5714, 0.9233, 0.5714, 0.9233, 0.5714, 0.9233, 0.5714, 0.9233, 0.5714, 0.9233, 0.5714, 0.9233, 0.5714, 0.9233, 0.5714, 0.9233, 0.5714, 0.9233, 0.5714, 0.9233, 0.5714, 0.9233, 0.5714, 0.9233, 0.5714, 0.9233, 0.5714, 0.9233, 0.5714, 0.9233, 0.5714, 0.9233, 0.5714, 0.9233, 0.5714, 0.9233, 0.5714, 0.9233, 0.5714, 0.9233, 0.5714, 0.9233, 0.5714, 0.9233, 0.5714, 0.9233, 0.5714, 0.9233, 0.9375, 0.9425, 0.9375, 0.9425, 0.9375, 0.9425, 0.9375, 0.9425, 0.9375, 0.9425, 0.9375, 0.9425, 0.9375, 0.9425, 0.9375, 0.9425, 0.9375, 0.9425, 0.9375, 0.9425, 0.9375, 0.9425, 0.9375, 0.9425, 0.9375, 0.9425, 0.9375, 0.9425, 0.9375, 0.9425, 0.9375, 0.9425, 0.9375, 0.9425, 0.9375, 0.9425, 0.9375, 0.9425, 0.9375, 0.9425, 0.9375, 0.9425, 0.9375, 0.9425, 0.9375, 0.9425, 0.9375, 0.9425, 0.9375, 0.9425, 0.9375, 0.9425, 0.9375, 0.9425, 0.9375, 0.9425, 0.9375, 0.9425, 0.9375, 0.9425, 0.9375, 0.9425, 0.9375, 0.9425, 0.9375, 0.9425, 0.9375, 0.9425, 0.9375, 0.9425, 0.9375, 0.9425, 0.9375, 0.9425, 0.9375, 0.9425, 0.9375, 0.9425, 0.9375, 0.9425, 0.9375, 0.9425, 0.9375, 0.9425, 0.9375, 0.9425, 0.9375, 0.9425, 0.9375, 0.9425, 0.9375, 0.9425, 0.9375, 0.9425, 0.9375, 0.9425, 0.9375, 0.9425, 0.9375, 0.9425, 0.9375, 0.9425, 0.9375, 0.9425, 0.9375, 0.9425, 0.9375, 0.9425, 0.9375, 0.9425, 0.9375, 0.9425, 0.9375, 0.9425, 0.9375, 0.9425, 0.9375, 0.9425, 0.9375, 0.9425, 0.9375, 0.9425, 0.9375, 0.9425, 0.9375, 0.9425, 0.9375, 0.9425, 0.9375, 0.9425, 0.9375, 0.9425, 0.9375, 0.9425, 0.9375, 0.9425, 0.9375, 0.9425, 0.9375, 0.9425, 0.9375, 0.9425, 0.9375, 0.9425, 0.9375, 0.9425, 0.9375, 0.9425, 0.9375, 0.9425, 0.9375, 0.9425, 0.9375, 0.9425, 0.9375, 0.9425, 0.9375, 0.9425, 0.9375, 0.9425, 0.9375, 0.9425, 0.9375, 0.9425, 0.9375, 0.9425, 0.9375, 0.9425, 0.9375, 0.9425, 0.9375, 0.9425, 0.9375, 0.9425, 0.9375, 0.9425, 0.9375, 0.9425, 0.9375, 0.9425, 0.9375, 0.9425, 0.9375, 0.9425, 0.9375, 0.9425, 0.9375, 0.9425, 0.9375, 0.9425, 0.9375, 0.9425, 0.9375, 0.9425, 0.9375, 0.9425, 0.9375, 0.9425, 0.9375, 0.9425, 0.9375, 0.9425, 0.9375, 0.9425, 0.9375, 0.9425, 0.9375, 0.9425, 0.9375, 0.9425, 0.9375, 0.9425, 0.9375, 0.9425, 0.9375, 0.9425, 0.9375, 0.9425, 0.9375, 0.9425, 0.9375, 0.9425, 0.9375, 0.9425, 0.9375, 0.9425, 0.9375, 0.9425, 0.9375, 0.9425, 0.9375, 0.9425, 0.9375, 0.9425, 0.9375, 0.9425, 0.9375, 0.9425, 0.9375, 0.9425, 0.9375, 0.9425, 0.9375, 0.9425, 0.9375, 0.9425, 0.9375, 0.9425, 0.9375, 0.9425, 0.9375, 0.9425, 0.9375, 0.9425, 0.9375, 0.9425, 0.9375, 0.9425, 0.9375, 0.9425, 0.9375, 0.9425, 0.9375, 0.9425, 0.9375, 0.9425, 0.9375, 0.9425, 0.9375, 0.9425, 0.9375, 0.9425, 0.9375, 0.9425, 0.9375, 0.9425, 0.9375, 0.9425, 0.9375, 0.9425, 0.9375, 0.9425, 0.9375, 0.9425, 0.9375, 0.9425, 0.9375, 0.9425, 0.9375, 0.9425, 0.9375, 0.9425, 0.9375, 0.9425, 0.9375, 0.9425, 0.9375, 0.9425, 0.9375, 0.9425, 0.9375, 0.9425, 0.9375, 0.9425, 0.9375, 0.9425, 0.9375, 0.9425, 0.9375, 0.9425, 0.9375, 0.9425, 0.9375, 0.9425, 0.9375, 0.9425, 0.9375, 0.9425, 0.9375, 0.9425, 0.9375, 0.9425, 0.9375, 0.9425, 0.9375, 0.9425, 0.9375, 0.9425, 0.9375, 0.9425, 0.9375, 0.9425, 0.9375, 0.9425, 0.9375, 0.9425, 0.9375, 0.9425, 0.9375, 0.9425, 0.9375, 0.9425, 0.9375, 0.9425, 0.9375, 0.9425, 0.9375, 0.9425, 0.9375, 0.9425, 0.9375, 0.9425, 0.9375, 0.9425, 0.9375, 0.9425, 0.9375, 0.9425, 0.9375, 0.9425, 0.9375, 0.9425, 0.9375, 0.9425, 0.9375, 0.9425, 0.9375, 0.9425, 0.9375, 0.9425, 0.9375, 0.9425, 0.9375, 0.9425, 0.9375, 0.9425, 0.9375, 0.9425, 0.9375, 0.9425, 0.9375, 0.9425, 0.9375, 0.9425, 0.9375, 0.9425, 0.9375, 0.9425, 0.9375, 0.9425, 0.9375, 0.9425, 0.9375, 0.9425, 0.9375, 0.9425, 0.9375, 0.9425, 0.9375, 0.9425, 0.9375, 0.9425, 0.9375, 0.9425, 0.9375, 0.9425, 0.9375, 0.9425, 0.9375, 0.9425, 0.9375, 0.9425, 0.9375, 0.9425, 0.9375, 0.9425, 0.9375, 0.9425, 0.9375, 0.9425, 0.9375, 0.9425, 0.9375, 0.9425, 0.9375, 0.9425, 0.9375, 0.9425, 0.9375, 0.9425, 0.9375, 0.9425, 0.9375, 0.9425, 0.9375, 0.9425, 0.9375, 0.9425, 0.9375, 0.9425, 0.9375, 0.9425, 0.9375, 0.9425, 0.9375, 0.9425, 0.9375, 0.9425, 0.9375, 0.9425, 0.9375, 0.9425, 0.9375, 0.9425, 0.9375, 0.9425, 0.9375, 0.9425, 0.9375, 0.9425, 0.9375, 0.9425, 0.9375, 0.9425, 0.9375, 0.9425, 0.9375, 0.9425, 0.9375, 0.9425, 0.9375, 0.9425, 0.9375, 0.9425, 0.9375, 0.9425, 0.9375, 0.9425, 0.9375, 0.9425, 0.5566, 0.9454, 0.5566, 0.9454, 0.5566, 0.9454, 0.5566, 0.9454, 0.5566, 0.9454, 0.5566, 0.9454, 0.5566, 0.9454, 0.5566, 0.9454, 0.5566, 0.9454, 0.5566, 0.9454, 0.5566, 0.9454, 0.5566, 0.9454, 0.5566, 0.9454, 0.5566, 0.9454, 0.5566, 0.9454, 0.5566, 0.9454, 0.5566, 0.9454, 0.5566, 0.9454, 0.5566, 0.9454, 0.5566, 0.9454, 0.5566, 0.9454, 0.5566, 0.9454, 0.5566, 0.9454, 0.5566, 0.9454, 0.5566, 0.9454, 0.5566, 0.9454, 0.5566, 0.9454, 0.5566, 0.9454, 0.5566, 0.9454, 0.5566, 0.9454, 0.5566, 0.9454, 0.5566, 0.9454, 0.5566, 0.9454, 0.5566, 0.9454, 0.5566, 0.9454, 0.5566, 0.9454, 0.5566, 0.9454, 0.5566, 0.9454, 0.5566, 0.9454, 0.5566, 0.9454, 0.8125, 0.9277, 0.8125, 0.9277, 0.8125, 0.9277, 0.8125, 0.9277, 0.8125, 0.9277, 0.8125, 0.9277, 0.8125, 0.9277, 0.8125, 0.9277, 0.8125, 0.9277, 0.8125, 0.9277, 0.8125, 0.9277, 0.8125, 0.9277, 0.8125, 0.9277, 0.8125, 0.9277, 0.8125, 0.9277, 0.8125, 0.9277, 0.8125, 0.9277, 0.8125, 0.9277, 0.8125, 0.9277, 0.8125, 0.9277, 0.8125, 0.9277, 0.8125, 0.9277, 0.8125, 0.9277, 0.8125, 0.9277, 0.8125, 0.9277, 0.8125, 0.9277, 0.8125, 0.9277, 0.8125, 0.9277, 0.8125, 0.9277, 0.8125, 0.9277, 0.8125, 0.9277, 0.8125, 0.9277, 0.8125, 0.9277, 0.8125, 0.9277, 0.8125, 0.9277, 0.8125, 0.9277, 0.8125, 0.9277, 0.8125, 0.9277, 0.8125, 0.9277, 0.8125, 0.9277, 0.8125, 0.9277, 0.8125, 0.9277, 0.8125, 0.9277, 0.8125, 0.9277, 0.8125, 0.9277, 0.8125, 0.9277, 0.8125, 0.9277, 0.8125, 0.9277, 0.8125, 0.9277, 0.8125, 0.9277, 0.8125, 0.9277, 0.8125, 0.9277, 0.8125, 0.9277, 0.8125, 0.9277, 0.8125, 0.9277, 0.8125, 0.9277, 0.8125, 0.9277, 0.8125, 0.9277, 0.8125, 0.9277, 0.8125, 0.9277, 0.8125, 0.9277, 0.8125, 0.9277, 0.1924, 0.9356, 0.1924, 0.9356, 0.1924, 0.9356, 0.1924, 0.9356, 0.1924, 0.9356, 0.1924, 0.9356, 0.1924, 0.9356, 0.1924, 0.9356, 0.1924, 0.9356, 0.1924, 0.9356, 0.1924, 0.9356, 0.1924, 0.9356, 0.1924, 0.9356, 0.1924, 0.9356, 0.1924, 0.9356, 0.1924, 0.9356, 0.1924, 0.9356, 0.1924, 0.9356, 0.1924, 0.9356, 0.1924, 0.9356, 0.1924, 0.9356, 0.1924, 0.9356, 0.1924, 0.9356, 0.1924, 0.9356, 0.1924, 0.9356, 0.1924, 0.9356, 0.1924, 0.9356, 0.1924, 0.9356, 0.1924, 0.9356, 0.1924, 0.9356, 0.1924, 0.9356, 0.1924, 0.9356, 0.1924, 0.9356, 0.1924, 0.9356, 0.1924, 0.9356, 0.1924, 0.9356, 0.1924, 0.9356, 0.1924, 0.9356, 0.1924, 0.9356, 0.1924, 0.9356, 0.1924, 0.9356, 0.1924, 0.9356, 0.1924, 0.9356, 0.1924, 0.9356, 0.1924, 0.9356, 0.1924, 0.9356, 0.1924, 0.9356, 0.1924, 0.9356, 0.1924, 0.9356, 0.1924, 0.9356, 0.1924, 0.9356, 0.1924, 0.9356, 0.1924, 0.9356, 0.1924, 0.9356, 0.1924, 0.9356, 0.1924, 0.9356, 0.1924, 0.9356, 0.1924, 0.9356, 0.1924, 0.9356, 0.1924, 0.9356, 0.1924, 0.9356, 0.1924, 0.9356, 0.1924, 0.9356, 0.1924, 0.9356, 0.1924, 0.9356, 0.1924, 0.9356, 0.1924, 0.9356, 0.1924, 0.9356, 0.1924, 0.9356, 0.1924, 0.9356, 0.1924, 0.9356, 0.1924, 0.9356, 0.1924, 0.9356, 0.1924, 0.9356, 0.1924, 0.9356, 0.1924, 0.9356, 0.1924, 0.9356, 0.1924, 0.9356, 0.1924, 0.9356, 0.1924, 0.9356, 0.1924, 0.9356, 0.1924, 0.9356, 0.1924, 0.9356, 0.1924, 0.9356, 0.1924, 0.9356, 0.1924, 0.9356, 0.1924, 0.9356, 0.1924, 0.9356, 0.1924, 0.9356, 0.1924, 0.9356, 0.1924, 0.9356, 0.1924, 0.9356, 0.1924, 0.9356, 0.1924, 0.9356, 0.1924, 0.9356, 0.1924, 0.9356, 0.1924, 0.9356, 0.1924, 0.9356, 0.1924, 0.9356, 0.1924, 0.9356, 0.1924, 0.9356, 0.1924, 0.9356, 0.1924, 0.9356, 0.1924, 0.9356, 0.1924, 0.9356, 0.1924, 0.9356, 0.1924, 0.9356, 0.1924, 0.9356, 0.1924, 0.9356, 0.1924, 0.9356, 0.1924, 0.9356, 0.1924, 0.9356, 0.1924, 0.9356, 0.1924, 0.9356, 0.1924, 0.9356, 0.1924, 0.9356, 0.1924, 0.9356, 0.1924, 0.9356, 0.1924, 0.9356, 0.1924, 0.9356, 0.1924, 0.9356, 0.1924, 0.9356, 0.1924, 0.9356, 0.1924, 0.9356, 0.1924, 0.9356, 0.1924, 0.9356, 0.1924, 0.9356, 0.1924, 0.9356, 0.1924, 0.9356, 0.1924, 0.9356, 0.1924, 0.9356, 0.1924, 0.9356, 0.1924, 0.9356, 0.1924, 0.9356, 0.1924, 0.9356, 0.1924, 0.9356, 0.1924, 0.9356, 0.1924, 0.9356, 0.1924, 0.9356, 0.1924, 0.9356, 0.1924, 0.9356, 0.1924, 0.9356, 0.1924, 0.9356, 0.1924, 0.9356, 0.1924, 0.9356, 0.1924, 0.9356, 0.1924, 0.9356, 0.1924, 0.9356, 0.1924, 0.9356, 0.1924, 0.9356, 0.1924, 0.9356, 0.1924, 0.9356, 0.1924, 0.9356, 0.1924, 0.9356, 0.1924, 0.9356, 0.1924, 0.9356, 0.1924, 0.9356, 0.1924, 0.9356, 0.1924, 0.9356, 0.1924, 0.9356, 0.1924, 0.9356, 0.1924, 0.9356, 0.1924, 0.9356, 0.1924, 0.9356, 0.1924, 0.9356, 0.1924, 0.9356, 0.1924, 0.9356, 0.1924, 0.9356, 0.1924, 0.9356, 0.1924, 0.9356, 0.1924, 0.9356, 0.1924, 0.9356, 0.1924, 0.9356, 0.1924, 0.9356, 0.1924, 0.9356, 0.1924, 0.9356, 0.0625, 0.9425, 0.0625, 0.9425, 0.0625, 0.9425, 0.0625, 0.9425, 0.0625, 0.9425, 0.0625, 0.9425, 0.0625, 0.9425, 0.0625, 0.9425, 0.0625, 0.9425, 0.0625, 0.9425, 0.0625, 0.9425, 0.0625, 0.9425, 0.0625, 0.9425, 0.0625, 0.9425, 0.0625, 0.9425, 0.0625, 0.9425, 0.0625, 0.9425, 0.0625, 0.9425, 0.0625, 0.9425, 0.0625, 0.9425, 0.0625, 0.9425, 0.0625, 0.9425, 0.0625, 0.9425, 0.0625, 0.9425, 0.0625, 0.9425, 0.0625, 0.9425, 0.0625, 0.9425, 0.0625, 0.9425, 0.0625, 0.9425, 0.0625, 0.9425, 0.0625, 0.9425, 0.0625, 0.9425, 0.0625, 0.9425, 0.0625, 0.9425, 0.0625, 0.9425, 0.0625, 0.9425, 0.0625, 0.9425, 0.0625, 0.9425, 0.0625, 0.9425, 0.0625, 0.9425, 0.0625, 0.9425, 0.0625, 0.9425, 0.0625, 0.9425, 0.0625, 0.9425, 0.0625, 0.9425, 0.0625, 0.9425, 0.0625, 0.9425, 0.0625, 0.9425, 0.08905, 0.9233, 0.08905, 0.9233, 0.08905, 0.9233, 0.08905, 0.9233, 0.938, 0.9257, 0.938, 0.9257, 0.938, 0.9257, 0.938, 0.9257, 0.938, 0.9257, 0.938, 0.9257, 0.938, 0.9257, 0.938, 0.9257, 0.938, 0.9257, 0.938, 0.9257, 0.938, 0.9257, 0.938, 0.9257, 0.938, 0.9257, 0.938, 0.9257, 0.938, 0.9257, 0.938, 0.9257, 0.938, 0.9257, 0.938, 0.9257, 0.938, 0.9257, 0.938, 0.9257, 0.938, 0.9257, 0.938, 0.9257, 0.938, 0.9257, 0.938, 0.9257, 0.08905, 0.9233, 0.08905, 0.9233, 0.08905, 0.9233, 0.08905, 0.9233, 0.938, 0.9257, 0.938, 0.9257, 0.938, 0.9257, 0.938, 0.9257, 0.938, 0.9257, 0.938, 0.9257, 0.938, 0.9257, 0.938, 0.9257, 0.313, 0.943, 0.313, 0.943, 0.313, 0.943, 0.313, 0.943, 0.313, 0.943, 0.313, 0.943, 0.313, 0.943, 0.313, 0.943, 0.313, 0.943, 0.313, 0.943, 0.313, 0.943, 0.313, 0.943, 0.313, 0.943, 0.313, 0.943, 0.313, 0.943, 0.313, 0.943, 0.313, 0.943, 0.313, 0.943, 0.313, 0.943, 0.313, 0.943, 0.313, 0.943, 0.313, 0.943, 0.313, 0.943, 0.313, 0.943, 0.313, 0.943, 0.313, 0.943, 0.313, 0.943, 0.313, 0.943, 0.313, 0.943, 0.313, 0.943, 0.313, 0.943, 0.313, 0.943, 0.313, 0.943, 0.313, 0.943, 0.313, 0.943, 0.313, 0.943, 0.313, 0.943, 0.313, 0.943, 0.313, 0.943, 0.313, 0.943, 0.313, 0.943, 0.313, 0.943, 0.313, 0.943, 0.313, 0.943, 0.313, 0.943, 0.313, 0.943, 0.313, 0.943, 0.313, 0.943, 0.07675, 0.9282, 0.07675, 0.9282, 0.07675, 0.9282, 0.07675, 0.9282, 0.07675, 0.9282, 0.07675, 0.9282, 0.07675, 0.9282, 0.07675, 0.9282, 0.07675, 0.9282, 0.07675, 0.9282, 0.07675, 0.9282, 0.07675, 0.9282, 0.07675, 0.9282, 0.07675, 0.9282, 0.07675, 0.9282, 0.07675, 0.9282, 0.07675, 0.9282, 0.07675, 0.9282, 0.07675, 0.9282, 0.07675, 0.9282, 0.07675, 0.9282, 0.07675, 0.9282, 0.07675, 0.9282, 0.07675, 0.9282, 0.07675, 0.9282, 0.07675, 0.9282, 0.07675, 0.9282, 0.07675, 0.9282, 0.07675, 0.9282, 0.07675, 0.9282, 0.07675, 0.9282, 0.07675, 0.9282, 0.07675, 0.9282, 0.07675, 0.9282, 0.07675, 0.9282, 0.07675, 0.9282, 0.07675, 0.9282, 0.07675, 0.9282, 0.07675, 0.9282, 0.07675, 0.9282, 0.07675, 0.9282, 0.07675, 0.9282, 0.07675, 0.9282, 0.07675, 0.9282, 0.07675, 0.9282, 0.07675, 0.9282, 0.07675, 0.9282, 0.07675, 0.9282, 0.07675, 0.9282, 0.07675, 0.9282, 0.07675, 0.9282, 0.07675, 0.9282, 0.07675, 0.9282, 0.07675, 0.9282, 0.07675, 0.9282, 0.07675, 0.9282, 0.08905, 0.9233, 0.08905, 0.9233, 0.08905, 0.9233, 0.08905, 0.9233, 0.938, 0.9257, 0.938, 0.9257, 0.938, 0.9257, 0.938, 0.9257, 0.08905, 0.9233, 0.08905, 0.9233, 0.08905, 0.9233, 0.08905, 0.9233, 0.08905, 0.9233, 0.08905, 0.9233, 0.08905, 0.9233, 0.08905, 0.9233, 0.08905, 0.9233, 0.08905, 0.9233, 0.08905, 0.9233, 0.08905, 0.9233, 0.08905, 0.9233, 0.08905, 0.9233, 0.08905, 0.9233, 0.08905, 0.9233, 0.08905, 0.9233, 0.08905, 0.9233, 0.08905, 0.9233, 0.08905, 0.9233, 0.938, 0.9257, 0.938, 0.9257, 0.938, 0.9257, 0.938, 0.9257, 0.08905, 0.9233, 0.08905, 0.9233, 0.08905, 0.9233, 0.08905, 0.9233, 0.938, 0.9257, 0.938, 0.9257, 0.938, 0.9257, 0.938, 0.9257, 0.938, 0.9257, 0.938, 0.9257, 0.938, 0.9257, 0.938, 0.9257, 0.938, 0.9257, 0.938, 0.9257, 0.938, 0.9257, 0.938, 0.9257, 0.08905, 0.9233, 0.08905, 0.9233, 0.08905, 0.9233, 0.08905, 0.9233, 0.08905, 0.9233, 0.08905, 0.9233, 0.08905, 0.9233, 0.08905, 0.9233, 0.08905, 0.9233, 0.08905, 0.9233, 0.08905, 0.9233, 0.08905, 0.9233, 0.08905, 0.9233, 0.08905, 0.9233, 0.08905, 0.9233, 0.08905, 0.9233, 0.08905, 0.9233, 0.08905, 0.9233, 0.08905, 0.9233, 0.08905, 0.9233, 0.08905, 0.9233, 0.08905, 0.9233, 0.08905, 0.9233, 0.08905, 0.9233, 0.08905, 0.9233, 0.08905, 0.9233, 0.08905, 0.9233, 0.08905, 0.9233, 0.08905, 0.9233, 0.08905, 0.9233, 0.08905, 0.9233, 0.08905, 0.9233, 0.08905, 0.9233, 0.08905, 0.9233, 0.08905, 0.9233, 0.08905, 0.9233, 0.08905, 0.9233, 0.08905, 0.9233, 0.08905, 0.9233, 0.08905, 0.9233, 0.08905, 0.9233, 0.08905, 0.9233, 0.08905, 0.9233, 0.08905, 0.9233, 0.08905, 0.9233, 0.08905, 0.9233, 0.08905, 0.9233, 0.08905, 0.9233, 0.938, 0.9257, 0.938, 0.9257, 0.938, 0.9257, 0.938, 0.9257, 0.938, 0.9257, 0.938, 0.9257, 0.938, 0.9257, 0.938, 0.9257, 0.938, 0.9257, 0.938, 0.9257, 0.938, 0.9257, 0.938, 0.9257, 0.938, 0.9257, 0.938, 0.9257, 0.938, 0.9257, 0.938, 0.9257, 0.08905, 0.9233, 0.08905, 0.9233, 0.08905, 0.9233, 0.08905, 0.9233, 0.08905, 0.9233, 0.08905, 0.9233, 0.08905, 0.9233, 0.08905, 0.9233, 0.08905, 0.9233, 0.08905, 0.9233, 0.08905, 0.9233, 0.08905, 0.9233, 0.938, 0.9257, 0.938, 0.9257, 0.938, 0.9257, 0.938, 0.9257, 0.08905, 0.9233, 0.08905, 0.9233, 0.08905, 0.9233, 0.08905, 0.9233, 0.08905, 0.9233, 0.08905, 0.9233, 0.08905, 0.9233, 0.08905, 0.9233, 0.08905, 0.9233, 0.08905, 0.9233, 0.08905, 0.9233, 0.08905, 0.9233, 0.08905, 0.9233, 0.08905, 0.9233, 0.08905, 0.9233, 0.08905, 0.9233])
me_cube_017.materials.append(mat_material_008)
me_cube_017.materials.append(mat_material_005)
me_cube_017.use_remesh_preserve_volume = False
me_cube_017.use_remesh_preserve_attributes = False
me_cube_017.use_mirror_vertex_groups = False
me_cube_017.update()
me_cube_019 = bpy.data.meshes.new('Cube.019')
me_cube_019.from_pydata([(-0.9059, -1.043, -0.8947), (-0.9059, -1.043, 0.8947), (-0.9059, -0.8119, -0.8947), (-0.9059, -0.8119, 0.8947), (-0.09413, -1.043, -0.8947), (-0.09413, -1.043, 0.8947), (-0.09413, -0.8119, -0.8947), (-0.09413, -0.8119, 0.8947), (-0.06803, -0.9404, -0.9008), (-0.06803, -0.9404, 0.8853), (-0.02765, -0.9617, -0.9008), (-0.02765, -0.9617, 0.8853), (-0.01092, -1.013, -0.9008), (-0.01092, -1.013, 0.8853), (-0.02765, -1.064, -0.9008), (-0.02765, -1.064, 0.8853), (-0.06803, -1.085, -0.9008), (-0.06803, -1.085, 0.8853), (-0.1084, -1.064, -0.9008), (-0.1084, -1.064, 0.8853), (-0.1251, -1.013, -0.9008), (-0.1251, -1.013, 0.8853), (-0.1084, -0.9617, -0.9008), (-0.1084, -0.9617, 0.8853), (0.9059, -1.043, -0.8947), (0.9059, -1.043, 0.8947), (0.9059, -0.8119, -0.8947), (0.9059, -0.8119, 0.8947), (0.09413, -1.043, -0.8947), (0.09413, -1.043, 0.8947), (0.09413, -0.8119, -0.8947), (0.09413, -0.8119, 0.8947), (0.06803, -0.9404, -0.9008), (0.06803, -0.9404, 0.8853), (0.02765, -0.9617, -0.9008), (0.02765, -0.9617, 0.8853), (0.01092, -1.013, -0.9008), (0.01092, -1.013, 0.8853), (0.02765, -1.064, -0.9008), (0.02765, -1.064, 0.8853), (0.06803, -1.085, -0.9008), (0.06803, -1.085, 0.8853), (0.1084, -1.064, -0.9008), (0.1084, -1.064, 0.8853), (0.1251, -1.013, -0.9008), (0.1251, -1.013, 0.8853), (0.1084, -0.9617, -0.9008), (0.1084, -0.9617, 0.8853)], [], [(0, 1, 3, 2), (2, 3, 7, 6), (6, 7, 5, 4), (4, 5, 1, 0), (2, 6, 4, 0), (7, 3, 1, 5), (8, 9, 11, 10), (10, 11, 13, 12), (12, 13, 15, 14), (14, 15, 17, 16), (16, 17, 19, 18), (18, 19, 21, 20), (11, 9, 23, 21, 19, 17, 15, 13), (20, 21, 23, 22), (22, 23, 9, 8), (8, 10, 12, 14, 16, 18, 20, 22), (24, 26, 27, 25), (26, 30, 31, 27), (30, 28, 29, 31), (28, 24, 25, 29), (26, 24, 28, 30), (31, 29, 25, 27), (32, 34, 35, 33), (34, 36, 37, 35), (36, 38, 39, 37), (38, 40, 41, 39), (40, 42, 43, 41), (42, 44, 45, 43), (35, 37, 39, 41, 43, 45, 47, 33), (44, 46, 47, 45), (46, 32, 33, 47), (32, 46, 44, 42, 40, 38, 36, 34)])
_uv = me_cube_019.uv_layers.new(name='UVMap')
_uv.uv.foreach_set('vector', [0.8174, 0.9208, 0.8174, 0.9208, 0.8174, 0.9208, 0.8174, 0.9208, 0.8174, 0.9208, 0.8174, 0.9208, 0.8174, 0.9208, 0.8174, 0.9208, 0.8174, 0.9208, 0.8174, 0.9208, 0.8174, 0.9208, 0.8174, 0.9208, 0.8174, 0.9208, 0.8174, 0.9208, 0.8174, 0.9208, 0.8174, 0.9208, 0.8174, 0.9208, 0.8174, 0.9208, 0.8174, 0.9208, 0.8174, 0.9208, 0.8174, 0.9208, 0.8174, 0.9208, 0.8174, 0.9208, 0.8174, 0.9208, 0.3327, 0.9283, 0.3327, 0.9283, 0.3327, 0.9283, 0.3327, 0.9283, 0.3327, 0.9283, 0.3327, 0.9283, 0.3327, 0.9283, 0.3327, 0.9283, 0.3327, 0.9283, 0.3327, 0.9283, 0.3327, 0.9283, 0.3327, 0.9283, 0.3327, 0.9283, 0.3327, 0.9283, 0.3327, 0.9283, 0.3327, 0.9283, 0.3327, 0.9283, 0.3327, 0.9283, 0.3327, 0.9283, 0.3327, 0.9283, 0.3327, 0.9283, 0.3327, 0.9283, 0.3327, 0.9283, 0.3327, 0.9283, 0.3327, 0.9283, 0.3327, 0.9283, 0.3327, 0.9283, 0.3327, 0.9283, 0.3327, 0.9283, 0.3327, 0.9283, 0.3327, 0.9283, 0.3327, 0.9283, 0.3327, 0.9283, 0.3327, 0.9283, 0.3327, 0.9283, 0.3327, 0.9283, 0.3327, 0.9283, 0.3327, 0.9283, 0.3327, 0.9283, 0.3327, 0.9283, 0.3327, 0.9283, 0.3327, 0.9283, 0.3327, 0.9283, 0.3327, 0.9283, 0.3327, 0.9283, 0.3327, 0.9283, 0.3327, 0.9283, 0.3327, 0.9283, 0.8174, 0.9208, 0.8174, 0.9208, 0.8174, 0.9208, 0.8174, 0.9208, 0.8174, 0.9208, 0.8174, 0.9208, 0.8174, 0.9208, 0.8174, 0.9208, 0.8174, 0.9208, 0.8174, 0.9208, 0.8174, 0.9208, 0.8174, 0.9208, 0.8174, 0.9208, 0.8174, 0.9208, 0.8174, 0.9208, 0.8174, 0.9208, 0.8174, 0.9208, 0.8174, 0.9208, 0.8174, 0.9208, 0.8174, 0.9208, 0.8174, 0.9208, 0.8174, 0.9208, 0.8174, 0.9208, 0.8174, 0.9208, 0.3327, 0.9283, 0.3327, 0.9283, 0.3327, 0.9283, 0.3327, 0.9283, 0.3327, 0.9283, 0.3327, 0.9283, 0.3327, 0.9283, 0.3327, 0.9283, 0.3327, 0.9283, 0.3327, 0.9283, 0.3327, 0.9283, 0.3327, 0.9283, 0.3327, 0.9283, 0.3327, 0.9283, 0.3327, 0.9283, 0.3327, 0.9283, 0.3327, 0.9283, 0.3327, 0.9283, 0.3327, 0.9283, 0.3327, 0.9283, 0.3327, 0.9283, 0.3327, 0.9283, 0.3327, 0.9283, 0.3327, 0.9283, 0.3327, 0.9283, 0.3327, 0.9283, 0.3327, 0.9283, 0.3327, 0.9283, 0.3327, 0.9283, 0.3327, 0.9283, 0.3327, 0.9283, 0.3327, 0.9283, 0.3327, 0.9283, 0.3327, 0.9283, 0.3327, 0.9283, 0.3327, 0.9283, 0.3327, 0.9283, 0.3327, 0.9283, 0.3327, 0.9283, 0.3327, 0.9283, 0.3327, 0.9283, 0.3327, 0.9283, 0.3327, 0.9283, 0.3327, 0.9283, 0.3327, 0.9283, 0.3327, 0.9283, 0.3327, 0.9283, 0.3327, 0.9283])
me_cube_019.materials.append(mat_material_009)
me_cube_019.use_remesh_preserve_volume = False
me_cube_019.use_remesh_preserve_attributes = False
me_cube_019.use_mirror_vertex_groups = False
me_cube_019.update()
me_cube_020 = bpy.data.meshes.new('Cube.020')
me_cube_020.from_pydata([(-0.9059, -1.043, -0.8947), (-0.9059, -1.043, 0.8947), (-0.9059, -0.8119, -0.8947), (-0.9059, -0.8119, 0.8947), (-0.09413, -1.043, -0.8947), (-0.09413, -1.043, 0.8947), (-0.09413, -0.8119, -0.8947), (-0.09413, -0.8119, 0.8947), (-0.06803, -0.9404, -0.9008), (-0.06803, -0.9404, 0.8853), (-0.02765, -0.9617, -0.9008), (-0.02765, -0.9617, 0.8853), (-0.01092, -1.013, -0.9008), (-0.01092, -1.013, 0.8853), (-0.02765, -1.064, -0.9008), (-0.02765, -1.064, 0.8853), (-0.06803, -1.085, -0.9008), (-0.06803, -1.085, 0.8853), (-0.1084, -1.064, -0.9008), (-0.1084, -1.064, 0.8853), (-0.1251, -1.013, -0.9008), (-0.1251, -1.013, 0.8853), (-0.1084, -0.9617, -0.9008), (-0.1084, -0.9617, 0.8853), (0.9059, -1.043, -0.8947), (0.9059, -1.043, 0.8947), (0.9059, -0.8119, -0.8947), (0.9059, -0.8119, 0.8947), (0.09413, -1.043, -0.8947), (0.09413, -1.043, 0.8947), (0.09413, -0.8119, -0.8947), (0.09413, -0.8119, 0.8947), (0.06803, -0.9404, -0.9008), (0.06803, -0.9404, 0.8853), (0.02765, -0.9617, -0.9008), (0.02765, -0.9617, 0.8853), (0.01092, -1.013, -0.9008), (0.01092, -1.013, 0.8853), (0.02765, -1.064, -0.9008), (0.02765, -1.064, 0.8853), (0.06803, -1.085, -0.9008), (0.06803, -1.085, 0.8853), (0.1084, -1.064, -0.9008), (0.1084, -1.064, 0.8853), (0.1251, -1.013, -0.9008), (0.1251, -1.013, 0.8853), (0.1084, -0.9617, -0.9008), (0.1084, -0.9617, 0.8853)], [], [(0, 1, 3, 2), (2, 3, 7, 6), (6, 7, 5, 4), (4, 5, 1, 0), (2, 6, 4, 0), (7, 3, 1, 5), (8, 9, 11, 10), (10, 11, 13, 12), (12, 13, 15, 14), (14, 15, 17, 16), (16, 17, 19, 18), (18, 19, 21, 20), (11, 9, 23, 21, 19, 17, 15, 13), (20, 21, 23, 22), (22, 23, 9, 8), (8, 10, 12, 14, 16, 18, 20, 22), (24, 26, 27, 25), (26, 30, 31, 27), (30, 28, 29, 31), (28, 24, 25, 29), (26, 24, 28, 30), (31, 29, 25, 27), (32, 34, 35, 33), (34, 36, 37, 35), (36, 38, 39, 37), (38, 40, 41, 39), (40, 42, 43, 41), (42, 44, 45, 43), (35, 37, 39, 41, 43, 45, 47, 33), (44, 46, 47, 45), (46, 32, 33, 47), (32, 46, 44, 42, 40, 38, 36, 34)])
_uv = me_cube_020.uv_layers.new(name='UVMap')
_uv.uv.foreach_set('vector', [0.8174, 0.9208, 0.8174, 0.9208, 0.8174, 0.9208, 0.8174, 0.9208, 0.8174, 0.9208, 0.8174, 0.9208, 0.8174, 0.9208, 0.8174, 0.9208, 0.8174, 0.9208, 0.8174, 0.9208, 0.8174, 0.9208, 0.8174, 0.9208, 0.8174, 0.9208, 0.8174, 0.9208, 0.8174, 0.9208, 0.8174, 0.9208, 0.8174, 0.9208, 0.8174, 0.9208, 0.8174, 0.9208, 0.8174, 0.9208, 0.8174, 0.9208, 0.8174, 0.9208, 0.8174, 0.9208, 0.8174, 0.9208, 0.3327, 0.9283, 0.3327, 0.9283, 0.3327, 0.9283, 0.3327, 0.9283, 0.3327, 0.9283, 0.3327, 0.9283, 0.3327, 0.9283, 0.3327, 0.9283, 0.3327, 0.9283, 0.3327, 0.9283, 0.3327, 0.9283, 0.3327, 0.9283, 0.3327, 0.9283, 0.3327, 0.9283, 0.3327, 0.9283, 0.3327, 0.9283, 0.3327, 0.9283, 0.3327, 0.9283, 0.3327, 0.9283, 0.3327, 0.9283, 0.3327, 0.9283, 0.3327, 0.9283, 0.3327, 0.9283, 0.3327, 0.9283, 0.3327, 0.9283, 0.3327, 0.9283, 0.3327, 0.9283, 0.3327, 0.9283, 0.3327, 0.9283, 0.3327, 0.9283, 0.3327, 0.9283, 0.3327, 0.9283, 0.3327, 0.9283, 0.3327, 0.9283, 0.3327, 0.9283, 0.3327, 0.9283, 0.3327, 0.9283, 0.3327, 0.9283, 0.3327, 0.9283, 0.3327, 0.9283, 0.3327, 0.9283, 0.3327, 0.9283, 0.3327, 0.9283, 0.3327, 0.9283, 0.3327, 0.9283, 0.3327, 0.9283, 0.3327, 0.9283, 0.3327, 0.9283, 0.8174, 0.9208, 0.8174, 0.9208, 0.8174, 0.9208, 0.8174, 0.9208, 0.8174, 0.9208, 0.8174, 0.9208, 0.8174, 0.9208, 0.8174, 0.9208, 0.8174, 0.9208, 0.8174, 0.9208, 0.8174, 0.9208, 0.8174, 0.9208, 0.8174, 0.9208, 0.8174, 0.9208, 0.8174, 0.9208, 0.8174, 0.9208, 0.8174, 0.9208, 0.8174, 0.9208, 0.8174, 0.9208, 0.8174, 0.9208, 0.8174, 0.9208, 0.8174, 0.9208, 0.8174, 0.9208, 0.8174, 0.9208, 0.3327, 0.9283, 0.3327, 0.9283, 0.3327, 0.9283, 0.3327, 0.9283, 0.3327, 0.9283, 0.3327, 0.9283, 0.3327, 0.9283, 0.3327, 0.9283, 0.3327, 0.9283, 0.3327, 0.9283, 0.3327, 0.9283, 0.3327, 0.9283, 0.3327, 0.9283, 0.3327, 0.9283, 0.3327, 0.9283, 0.3327, 0.9283, 0.3327, 0.9283, 0.3327, 0.9283, 0.3327, 0.9283, 0.3327, 0.9283, 0.3327, 0.9283, 0.3327, 0.9283, 0.3327, 0.9283, 0.3327, 0.9283, 0.3327, 0.9283, 0.3327, 0.9283, 0.3327, 0.9283, 0.3327, 0.9283, 0.3327, 0.9283, 0.3327, 0.9283, 0.3327, 0.9283, 0.3327, 0.9283, 0.3327, 0.9283, 0.3327, 0.9283, 0.3327, 0.9283, 0.3327, 0.9283, 0.3327, 0.9283, 0.3327, 0.9283, 0.3327, 0.9283, 0.3327, 0.9283, 0.3327, 0.9283, 0.3327, 0.9283, 0.3327, 0.9283, 0.3327, 0.9283, 0.3327, 0.9283, 0.3327, 0.9283, 0.3327, 0.9283, 0.3327, 0.9283])
me_cube_020.materials.append(mat_material_010)
me_cube_020.use_remesh_preserve_volume = False
me_cube_020.use_remesh_preserve_attributes = False
me_cube_020.use_mirror_vertex_groups = False
me_cube_020.update()
me_cube_022 = bpy.data.meshes.new('Cube.022')
me_cube_022.from_pydata([(-0.7687, -1.079, -0.7687), (-0.7687, -1.079, 0.7687), (-1.0, 1.0, -1.0), (-1.0, 1.0, 1.0), (0.7687, -1.079, -0.7687), (0.7687, -1.079, 0.7687), (1.0, 1.0, -1.0), (1.0, 1.0, 1.0), (-1.0, -1.0, -1.0), (-1.0, -1.0, 1.0), (1.0, -1.0, 1.0), (1.0, -1.0, -1.0), (0.3912, -0.9592, -5.96e-08), (0.7662, -0.9592, -5.96e-08), (0.3912, -0.9944, -0.04419), (0.7662, -0.9944, -0.04419), (0.3912, -1.079, -0.0625), (0.7662, -1.079, -0.0625), (0.3912, -1.164, -0.04419), (0.7662, -1.164, -0.04419), (0.3912, -1.199, -5.244e-08), (0.7662, -1.199, -5.96e-08), (0.3912, -1.164, 0.04419), (0.7662, -1.164, 0.04419), (0.3912, -1.079, 0.0625), (0.7662, -1.079, 0.0625), (0.3912, -0.9944, 0.04419), (0.7662, -0.9944, 0.04419)], [], [(8, 9, 3, 2), (2, 3, 7, 6), (6, 7, 10, 11), (4, 5, 1, 0), (2, 6, 11, 8), (7, 3, 9, 10), (0, 1, 9, 8), (5, 4, 11, 10), (4, 0, 8, 11), (1, 5, 10, 9), (12, 13, 15, 14), (14, 15, 17, 16), (16, 17, 19, 18), (18, 19, 21, 20), (20, 21, 23, 22), (22, 23, 25, 24), (15, 13, 27, 25, 23, 21, 19, 17), (24, 25, 27, 26), (26, 27, 13, 12), (12, 14, 16, 18, 20, 22, 24, 26)])
_uv = me_cube_022.uv_layers.new(name='UVMap')
_uv.uv.foreach_set('vector', [0.0625, 0.9375, 0.0625, 0.9375, 0.0625, 0.9375, 0.0625, 0.9375, 0.0625, 0.9375, 0.0625, 0.9375, 0.0625, 0.9375, 0.0625, 0.9375, 0.0625, 0.9375, 0.0625, 0.9375, 0.0625, 0.9375, 0.0625, 0.9375, 0.0625, 0.9375, 0.0625, 0.9375, 0.0625, 0.9375, 0.0625, 0.9375, 0.0625, 0.9375, 0.0625, 0.9375, 0.0625, 0.9375, 0.0625, 0.9375, 0.0625, 0.9375, 0.0625, 0.9375, 0.0625, 0.9375, 0.0625, 0.9375, 0.0625, 0.9375, 0.0625, 0.9375, 0.0625, 0.9375, 0.0625, 0.9375, 0.0625, 0.9375, 0.0625, 0.9375, 0.0625, 0.9375, 0.0625, 0.9375, 0.0625, 0.9375, 0.0625, 0.9375, 0.0625, 0.9375, 0.0625, 0.9375, 0.0625, 0.9375, 0.0625, 0.9375, 0.0625, 0.9375, 0.0625, 0.9375, 0.8242, 0.9386, 0.8242, 0.9386, 0.8242, 0.9386, 0.8242, 0.9386, 0.8242, 0.9386, 0.8242, 0.9386, 0.8242, 0.9386, 0.8242, 0.9386, 0.8242, 0.9386, 0.8242, 0.9386, 0.8242, 0.9386, 0.8242, 0.9386, 0.8242, 0.9386, 0.8242, 0.9386, 0.8242, 0.9386, 0.8242, 0.9386, 0.8242, 0.9386, 0.8242, 0.9386, 0.8242, 0.9386, 0.8242, 0.9386, 0.8242, 0.9386, 0.8242, 0.9386, 0.8242, 0.9386, 0.8242, 0.9386, 0.8242, 0.9386, 0.8242, 0.9386, 0.8242, 0.9386, 0.8242, 0.9386, 0.8242, 0.9386, 0.8242, 0.9386, 0.8242, 0.9386, 0.8242, 0.9386, 0.8242, 0.9386, 0.8242, 0.9386, 0.8242, 0.9386, 0.8242, 0.9386, 0.8242, 0.9386, 0.8242, 0.9386, 0.8242, 0.9386, 0.8242, 0.9386, 0.8242, 0.9386, 0.8242, 0.9386, 0.8242, 0.9386, 0.8242, 0.9386, 0.8242, 0.9386, 0.8242, 0.9386, 0.8242, 0.9386, 0.8242, 0.9386])
me_cube_022.materials.append(mat_material_005)
me_cube_022.use_remesh_preserve_volume = False
me_cube_022.use_remesh_preserve_attributes = False
me_cube_022.use_mirror_vertex_groups = False
me_cube_022.update()
me_cube_023 = bpy.data.meshes.new('Cube.023')
me_cube_023.from_pydata([(-0.7687, -1.079, -0.7687), (-0.7687, -1.079, 0.7687), (-1.0, 1.0, -1.0), (-1.0, 1.0, 1.0), (0.7687, -1.079, -0.7687), (0.7687, -1.079, 0.7687), (1.0, 1.0, -1.0), (1.0, 1.0, 1.0), (-1.0, -1.0, -1.0), (-1.0, -1.0, 1.0), (1.0, -1.0, 1.0), (1.0, -1.0, -1.0), (0.3912, -0.9592, -5.96e-08), (0.7662, -0.9592, -5.96e-08), (0.3912, -0.9944, -0.04419), (0.7662, -0.9944, -0.04419), (0.3912, -1.079, -0.0625), (0.7662, -1.079, -0.0625), (0.3912, -1.164, -0.04419), (0.7662, -1.164, -0.04419), (0.3912, -1.199, -5.244e-08), (0.7662, -1.199, -5.96e-08), (0.3912, -1.164, 0.04419), (0.7662, -1.164, 0.04419), (0.3912, -1.079, 0.0625), (0.7662, -1.079, 0.0625), (0.3912, -0.9944, 0.04419), (0.7662, -0.9944, 0.04419)], [], [(8, 9, 3, 2), (2, 3, 7, 6), (6, 7, 10, 11), (4, 5, 1, 0), (2, 6, 11, 8), (7, 3, 9, 10), (0, 1, 9, 8), (5, 4, 11, 10), (4, 0, 8, 11), (1, 5, 10, 9), (12, 13, 15, 14), (14, 15, 17, 16), (16, 17, 19, 18), (18, 19, 21, 20), (20, 21, 23, 22), (22, 23, 25, 24), (15, 13, 27, 25, 23, 21, 19, 17), (24, 25, 27, 26), (26, 27, 13, 12), (12, 14, 16, 18, 20, 22, 24, 26)])
_uv = me_cube_023.uv_layers.new(name='UVMap')
_uv.uv.foreach_set('vector', [0.0625, 0.9375, 0.0625, 0.9375, 0.0625, 0.9375, 0.0625, 0.9375, 0.0625, 0.9375, 0.0625, 0.9375, 0.0625, 0.9375, 0.0625, 0.9375, 0.0625, 0.9375, 0.0625, 0.9375, 0.0625, 0.9375, 0.0625, 0.9375, 0.0625, 0.9375, 0.0625, 0.9375, 0.0625, 0.9375, 0.0625, 0.9375, 0.0625, 0.9375, 0.0625, 0.9375, 0.0625, 0.9375, 0.0625, 0.9375, 0.0625, 0.9375, 0.0625, 0.9375, 0.0625, 0.9375, 0.0625, 0.9375, 0.0625, 0.9375, 0.0625, 0.9375, 0.0625, 0.9375, 0.0625, 0.9375, 0.0625, 0.9375, 0.0625, 0.9375, 0.0625, 0.9375, 0.0625, 0.9375, 0.0625, 0.9375, 0.0625, 0.9375, 0.0625, 0.9375, 0.0625, 0.9375, 0.0625, 0.9375, 0.0625, 0.9375, 0.0625, 0.9375, 0.0625, 0.9375, 0.8242, 0.9386, 0.8242, 0.9386, 0.8242, 0.9386, 0.8242, 0.9386, 0.8242, 0.9386, 0.8242, 0.9386, 0.8242, 0.9386, 0.8242, 0.9386, 0.8242, 0.9386, 0.8242, 0.9386, 0.8242, 0.9386, 0.8242, 0.9386, 0.8242, 0.9386, 0.8242, 0.9386, 0.8242, 0.9386, 0.8242, 0.9386, 0.8242, 0.9386, 0.8242, 0.9386, 0.8242, 0.9386, 0.8242, 0.9386, 0.8242, 0.9386, 0.8242, 0.9386, 0.8242, 0.9386, 0.8242, 0.9386, 0.8242, 0.9386, 0.8242, 0.9386, 0.8242, 0.9386, 0.8242, 0.9386, 0.8242, 0.9386, 0.8242, 0.9386, 0.8242, 0.9386, 0.8242, 0.9386, 0.8242, 0.9386, 0.8242, 0.9386, 0.8242, 0.9386, 0.8242, 0.9386, 0.8242, 0.9386, 0.8242, 0.9386, 0.8242, 0.9386, 0.8242, 0.9386, 0.8242, 0.9386, 0.8242, 0.9386, 0.8242, 0.9386, 0.8242, 0.9386, 0.8242, 0.9386, 0.8242, 0.9386, 0.8242, 0.9386, 0.8242, 0.9386])
me_cube_023.materials.append(mat_material_011)
me_cube_023.use_remesh_preserve_volume = False
me_cube_023.use_remesh_preserve_attributes = False
me_cube_023.use_mirror_vertex_groups = False
me_cube_023.update()

# ---- objects
ob_cube_000 = bpy.data.objects.new('Cube.000', me_cube_014)
ob_cube_003 = bpy.data.objects.new('Cube.003', me_cube_017)
ob_cube_004 = bpy.data.objects.new('Cube.004', me_cube_019)
ob_cube_005 = bpy.data.objects.new('Cube.005', me_cube_020)
ob_cube = bpy.data.objects.new('Cube', me_cube_022)
ob_cube_001 = bpy.data.objects.new('Cube.001', me_cube_023)

# ---- transforms, parenting, visibility, modifiers, constraints
ob_cube_000.location = (-2.238, 0.05247, 0.1191)
ob_cube_000.lineart.crease_threshold = 0.0
ob_cube_003.location = (-2.208, 0.05247, 0.9148)
ob_cube_003.scale = (1.123, 1.588, 0.2797)
ob_cube_003.lineart.crease_threshold = 0.0
ob_cube_004.location = (0.08651, 0.05247, -0.06771)
ob_cube_004.scale = (1.381, 1.0, 0.7789)
ob_cube_004.lineart.crease_threshold = 0.0
ob_cube_005.location = (2.418, 0.05247, 0.1191)
ob_cube_005.lineart.crease_threshold = 0.0
ob_cube.location = (4.521, 0.08873, 1.066)
ob_cube.scale = (1.0, 1.0, 1.922)
ob_cube.lineart.crease_threshold = 0.0
ob_cube_001.location = (6.556, 0.08873, 1.066)
ob_cube_001.scale = (1.0, 1.0, 1.922)
ob_cube_001.lineart.crease_threshold = 0.0

# ---- collection membership
col_collection.objects.link(ob_cube_000)
col_collection.objects.link(ob_cube_003)
col_collection.objects.link(ob_cube_004)
col_collection.objects.link(ob_cube_005)
col_collection.objects.link(ob_cube)
col_collection.objects.link(ob_cube_001)

# ---- scene / render settings (as saved in the file)
scene.frame_start = 1; scene.frame_end = 250; scene.frame_set(1)
scene.render.engine = 'BLENDER_EEVEE_NEXT'
scene.cycles.use_denoising = False
scene.cycles.samples = 128
scene.cycles.sampling_pattern = 'TABULATED_SOBOL'
scene.cycles.use_adaptive_sampling = False
scene.cycles.use_light_tree = False
scene.view_settings.view_transform = 'Filmic'
bpy.context.view_layer.update()

# ---- added for rendering (the .blend has no active camera and no usable light): camera, sun
cam_auto = bpy.data.cameras.new('AutoCamera')
cam_auto.lens = 50.0
cam_auto.sensor_width = 36.0
cam_auto.clip_end = 1000.0
ob_auto_camera = bpy.data.objects.new('AutoCamera', cam_auto)
scene.collection.objects.link(ob_auto_camera)
ob_auto_camera.location = (13.7609, -15.153, 11.2519)
ob_auto_camera.rotation_euler = (1.09748, -7.21219e-08, 0.694738)
scene.camera = ob_auto_camera
light_auto_sun = bpy.data.lights.new('AutoSun', 'SUN')
light_auto_sun.energy = 3.0
light_auto_sun.angle = 0.0523599
ob_auto_sun = bpy.data.objects.new('AutoSun', light_auto_sun)
scene.collection.objects.link(ob_auto_sun)
ob_auto_sun.rotation_euler = (0.872665, 0.174533, 0.523599)
bpy.context.view_layer.update()
